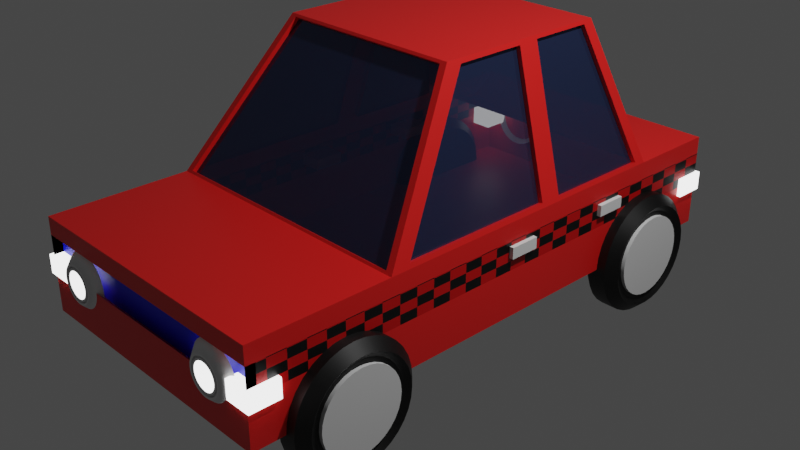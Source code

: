 # Source: Car1.blend  (saved by Blender 2.93.20; exported with 4.5.12 LTS)
import bpy
from mathutils import Matrix  # noqa: F401  (used for matrix-valued properties, if any)

bpy.ops.wm.read_factory_settings(use_empty=True)
scene = bpy.context.scene
scene.name = 'Scene'

# ---- collections
col_collection = bpy.data.collections.new('Collection'); scene.collection.children.link(col_collection)

# ---- materials (node trees are filled in below, after node groups)
mat_material = bpy.data.materials.new('Material')
mat_material.alpha_threshold = 0.0
mat_material.use_transparent_shadow = False
mat_material.line_color = (0.0, 0.0, 0.0, 1.0)
mat_x = bpy.data.materials.new('マテリアル')
mat_x.surface_render_method = 'BLENDED'
mat_x.blend_method = 'BLEND'
mat_x.use_transparent_shadow = False
mat_003 = bpy.data.materials.new('マテリアル.003')
mat_003.use_transparent_shadow = False
mat_004 = bpy.data.materials.new('マテリアル.004')
mat_004.use_transparent_shadow = False
mat_001 = bpy.data.materials.new('マテリアル.001')
mat_001.use_transparent_shadow = False
mat_002 = bpy.data.materials.new('マテリアル.002')
mat_002.use_transparent_shadow = False
mat_005 = bpy.data.materials.new('マテリアル.005')
mat_005.use_transparent_shadow = False

# ---- node groups
ng_auto_smooth = bpy.data.node_groups.new('Auto Smooth', 'GeometryNodeTree')
_s = ng_auto_smooth.interface.new_socket(name='Geometry', in_out='OUTPUT', socket_type='NodeSocketGeometry')
_s = ng_auto_smooth.interface.new_socket(name='Geometry', in_out='INPUT', socket_type='NodeSocketGeometry')
_s = ng_auto_smooth.interface.new_socket(name='Angle', in_out='INPUT', socket_type='NodeSocketFloat')
_s.subtype = 'ANGLE'
_s.min_value = 0.0
_s.max_value = 3.142
ng_auto_smooth.is_modifier = True
_N = ng_auto_smooth.nodes; _L = ng_auto_smooth.links
n0 = _N.new('NodeGroupOutput'); n0.name = 'Group Output'; n0.location = (480, -100)
n1 = _N.new('NodeGroupInput'); n1.name = 'Group Input'; n1.location = (-420, -300)
n2 = _N.new('NodeGroupInput'); n2.name = 'Group Input.001'; n2.location = (-60, -100)
n3 = _N.new('GeometryNodeSetShadeSmooth'); n3.name = 'Set Shade Smooth'; n3.location = (120, -100)
n3.domain = 'EDGE'
n4 = _N.new('GeometryNodeSetShadeSmooth'); n4.name = 'Set Shade Smooth.001'; n4.location = (300, -100)
n5 = _N.new('GeometryNodeInputMeshEdgeAngle'); n5.name = 'Edge Angle'; n5.location = (-420, -220)
n6 = _N.new('GeometryNodeInputEdgeSmooth'); n6.name = 'Is Edge Smooth'; n6.location = (-60, -160)
n7 = _N.new('GeometryNodeInputShadeSmooth'); n7.name = 'Is Face Smooth'; n7.location = (-240, -340)
n8 = _N.new('FunctionNodeBooleanMath'); n8.name = 'Boolean Math'; n8.location = (-60, -220)
n9 = _N.new('FunctionNodeCompare'); n9.name = 'Compare'; n9.location = (-240, -180)
n9.operation = 'LESS_EQUAL'
_L.new(n5.outputs[0], n9.inputs[0])
_L.new(n4.outputs[0], n0.inputs[0])
_L.new(n1.outputs[1], n9.inputs[1])
_L.new(n9.outputs[0], n8.inputs[0])
_L.new(n7.outputs[0], n8.inputs[1])
_L.new(n2.outputs[0], n3.inputs[0])
_L.new(n6.outputs[0], n3.inputs[1])
_L.new(n3.outputs[0], n4.inputs[0])
_L.new(n8.outputs[0], n3.inputs[2])
n0.is_active_output = True

# ---- material node trees
mat_material.use_nodes = True; mat_material.node_tree.nodes.clear()
_N = mat_material.node_tree.nodes; _L = mat_material.node_tree.links
n0 = _N.new('ShaderNodeOutputMaterial'); n0.name = 'Material Output'; n0.location = (300, 300)
n1 = _N.new('ShaderNodeBsdfPrincipled'); n1.name = 'Principled BSDF'; n1.location = (10, 300)
n1.distribution = 'GGX'
n1.subsurface_method = 'BURLEY'
n1.inputs[0].default_value = (0.8, 0.01345, 0.01142, 1.0)
n1.inputs[2].default_value = 0.4
n1.inputs[3].default_value = 1.45
n1.inputs[27].default_value = (0.0, 0.0, 0.0, 1.0)
n1.inputs[28].default_value = 1.0
_L.new(n1.outputs[0], n0.inputs[0])
n0.is_active_output = True
mat_x.use_nodes = True; mat_x.node_tree.nodes.clear()
_N = mat_x.node_tree.nodes; _L = mat_x.node_tree.links
n0 = _N.new('ShaderNodeBsdfPrincipled'); n0.name = 'Principled BSDF'; n0.location = (10, 300)
n0.distribution = 'GGX'
n0.subsurface_method = 'BURLEY'
n0.inputs[0].default_value = (0.04162, 0.06183, 0.1523, 1.0)
n0.inputs[1].default_value = 0.7
n0.inputs[2].default_value = 0.0
n0.inputs[3].default_value = 1.45
n0.inputs[4].default_value = 0.9
n0.inputs[27].default_value = (0.0, 0.0, 0.0, 1.0)
n0.inputs[28].default_value = 1.0
n1 = _N.new('ShaderNodeOutputMaterial'); n1.name = 'Material Output'; n1.location = (300, 300)
_L.new(n0.outputs[0], n1.inputs[0])
n1.is_active_output = True
mat_003.use_nodes = True; mat_003.node_tree.nodes.clear()
_N = mat_003.node_tree.nodes; _L = mat_003.node_tree.links
n0 = _N.new('ShaderNodeBsdfPrincipled'); n0.name = 'Principled BSDF'; n0.location = (10, 300)
n0.distribution = 'GGX'
n0.subsurface_method = 'BURLEY'
n0.inputs[0].default_value = (0.0003438, 0.007494, 0.8, 1.0)
n0.inputs[3].default_value = 1.45
n0.inputs[27].default_value = (0.0, 0.0, 0.0, 1.0)
n0.inputs[28].default_value = 1.0
n1 = _N.new('ShaderNodeOutputMaterial'); n1.name = 'Material Output'; n1.location = (300, 300)
_L.new(n0.outputs[0], n1.inputs[0])
n1.is_active_output = True
mat_004.use_nodes = True; mat_004.node_tree.nodes.clear()
_N = mat_004.node_tree.nodes; _L = mat_004.node_tree.links
n0 = _N.new('ShaderNodeBsdfPrincipled'); n0.name = 'Principled BSDF'; n0.location = (10, 300)
n0.distribution = 'GGX'
n0.subsurface_method = 'BURLEY'
n0.inputs[3].default_value = 1.45
n0.inputs[27].default_value = (0.0, 0.0, 0.0, 1.0)
n0.inputs[28].default_value = 1.0
n1 = _N.new('ShaderNodeOutputMaterial'); n1.name = 'Material Output'; n1.location = (300, 300)
n2 = _N.new('ShaderNodeTexChecker'); n2.name = '市松模様テクスチャ'; n2.location = (-206, 251)
n2.inputs[1].default_value = (0.0, 0.0, 0.0, 1.0)
n2.inputs[2].default_value = (0.5647, 0.0, 0.0, 1.0)
n3 = _N.new('ShaderNodeMapping'); n3.name = 'マッピング'; n3.location = (-473, 259)
n3.inputs[3].default_value = (1.0, 3.0, 1.0)
n4 = _N.new('ShaderNodeTexCoord'); n4.name = 'テクスチャ座標'; n4.location = (-696, 265)
_L.new(n0.outputs[0], n1.inputs[0])
_L.new(n2.outputs[0], n0.inputs[0])
_L.new(n3.outputs[0], n2.inputs[0])
_L.new(n4.outputs[3], n3.inputs[0])
n1.is_active_output = True
mat_001.use_nodes = True; mat_001.node_tree.nodes.clear()
_N = mat_001.node_tree.nodes; _L = mat_001.node_tree.links
n0 = _N.new('ShaderNodeBsdfPrincipled'); n0.name = 'Principled BSDF'; n0.location = (10, 300)
n0.distribution = 'GGX'
n0.subsurface_method = 'BURLEY'
n0.inputs[0].default_value = (0.0, 0.0, 0.0, 1.0)
n0.inputs[3].default_value = 1.45
n0.inputs[27].default_value = (0.0, 0.0, 0.0, 1.0)
n0.inputs[28].default_value = 1.0
n1 = _N.new('ShaderNodeOutputMaterial'); n1.name = 'Material Output'; n1.location = (300, 300)
_L.new(n0.outputs[0], n1.inputs[0])
n1.is_active_output = True
mat_002.use_nodes = True; mat_002.node_tree.nodes.clear()
_N = mat_002.node_tree.nodes; _L = mat_002.node_tree.links
n0 = _N.new('ShaderNodeOutputMaterial'); n0.name = 'Material Output'; n0.location = (300, 300)
n1 = _N.new('ShaderNodeBsdfPrincipled'); n1.name = 'プリンシプルBSDF'; n1.location = (10, 300)
n1.distribution = 'GGX'
n1.subsurface_method = 'BURLEY'
n1.inputs[3].default_value = 1.45
n1.inputs[27].default_value = (0.0, 0.0, 0.0, 1.0)
n1.inputs[28].default_value = 1.0
_L.new(n1.outputs[0], n0.inputs[0])
n0.is_active_output = True
mat_005.use_nodes = True; mat_005.node_tree.nodes.clear()
_N = mat_005.node_tree.nodes; _L = mat_005.node_tree.links
n0 = _N.new('ShaderNodeOutputMaterial'); n0.name = 'Material Output'; n0.location = (300, 300)
n1 = _N.new('ShaderNodeEmission'); n1.name = '放射'; n1.location = (10, 300)
n1.inputs[1].default_value = 3.0
_L.new(n1.outputs[0], n0.inputs[0])
n0.is_active_output = True

# ---- world
world_world = bpy.data.worlds.new('World'); scene.world = world_world
world_world.use_nodes = True; world_world.node_tree.nodes.clear()
_N = world_world.node_tree.nodes; _L = world_world.node_tree.links
n0 = _N.new('ShaderNodeOutputWorld'); n0.name = 'World Output'; n0.location = (300, 300)
n1 = _N.new('ShaderNodeBackground'); n1.name = 'Background'; n1.location = (10, 300)
n1.inputs[0].default_value = (0.05088, 0.05088, 0.05088, 1.0)
_L.new(n1.outputs[0], n0.inputs[0])
n0.is_active_output = True
world_world.color = (0.05088, 0.05088, 0.05088)
world_world.use_sun_shadow = False
world_world.sun_shadow_jitter_overblur = 0.0

# ---- cameras
cam_camera = bpy.data.cameras.new('Camera')
cam_camera.clip_end = 100.0
cam_camera.ortho_scale = 7.314

# ---- lights
light_light = bpy.data.lights.new('Light', 'POINT')
light_light.transmission_factor = 0.0
light_light.energy = 1000.0
light_light.shadow_soft_size = 0.1
light_light.shadow_maximum_resolution = 0.006
light_light.use_absolute_resolution = True

# ---- meshes
me_cube = bpy.data.meshes.new('Cube')
me_cube.from_pydata([(1.0, 1.0, 1.0), (1.0, 1.0, -1.0), (1.0, -1.0, 1.0), (1.0, -1.0, -1.0), (-1.0, 1.0, 1.0), (-1.0, 1.0, -1.0), (-1.0, -1.0, 1.0), (-1.0, -1.0, -1.0), (-1.0, 0.6667, -1.0), (-1.0, -0.5, -1.0), (0.9448, 0.6641, 1.05), (0.9448, -0.4941, 1.05), (-0.9448, -0.4941, 1.05), (-0.9448, 0.6641, 1.05), (1.0, -0.5, -1.0), (1.0, 0.6667, -1.0), (0.6547, 0.5126, 3.95), (0.6547, -0.1492, 3.95), (-0.6547, -0.1492, 3.95), (-0.6547, 0.5126, 3.95), (-0.995, -0.4437, 1.05), (0.9907, -0.4254, 1.093), (-0.705, -0.0989, 3.95), (0.7093, -0.09088, 3.907), (-0.995, 0.614, 1.05), (0.9926, 0.6211, 1.074), (-0.705, 0.4625, 3.95), (0.7074, 0.4721, 3.926), (-1.0, 0.1917, -1.0), (0.9907, 0.1428, 1.093), (-0.995, 0.142, 1.05), (1.0, 0.1917, -1.0), (0.7093, 0.1644, 3.907), (-0.705, 0.1643, 3.95), (0.9926, 0.2203, 1.074), (1.0, -0.5, 1.0), (0.7074, 0.2422, 3.926), (0.7, -0.1433, 4.0), (1.0, 0.6667, 1.0), (0.7, 0.51, 4.0), (1.0, 0.1917, 1.0), (0.7, 0.2147, 4.0), (0.9907, 0.1428, 1.093), (0.9907, -0.4254, 1.093), (0.7093, 0.1644, 3.907), (0.7093, -0.09088, 3.907), (0.9926, 0.6211, 1.074), (0.7074, 0.4721, 3.926), (0.9926, 0.2203, 1.074), (0.7074, 0.2422, 3.926), (0.9587, 0.1428, 1.065), (0.9587, -0.4254, 1.065), (0.6774, 0.1644, 3.878), (0.6774, -0.09088, 3.878), (0.9607, 0.6211, 1.045), (0.6755, 0.4721, 3.897), (0.9607, 0.2203, 1.045), (0.6755, 0.2422, 3.897), (-0.9448, -0.4805, 0.9916), (0.9448, -0.4805, 0.9916), (-0.6547, -0.1357, 3.892), (0.6547, -0.1357, 3.892), (-0.9448, 0.6482, 1.02), (0.9448, 0.6482, 1.02), (-0.6547, 0.4967, 3.92), (0.6547, 0.4967, 3.92), (1.0, 1.0, 0.0), (-1.0, -1.0, 0.0), (1.0, -1.0, 0.0), (-1.0, 1.0, 0.0), (1.0, 0.6667, 0.0), (1.0, -0.5, 0.0), (-1.0, -0.5, 0.0), (-1.0, 0.6667, 0.0), (-1.0, 0.1917, 0.0), (1.0, 0.1917, 0.0), (-1.0, -1.0, 0.62), (1.0, 1.0, 0.62), (1.0, -1.0, 0.62), (-1.0, 1.0, 0.62), (1.0, 0.6667, 0.62), (1.0, -0.5, 0.62), (-1.0, -0.5, 0.62), (-1.0, 0.6667, 0.62), (-1.0, 0.1917, 0.62), (1.0, 0.1917, 0.62), (-1.0, -0.5, 1.0), (-0.7, -0.1433, 4.0), (-0.995, 0.242, 1.05), (-0.705, 0.2643, 3.95), (-1.0, 0.1917, 1.0), (-1.0, 0.6667, 1.0), (-0.7, 0.2147, 4.0), (-0.7, 0.51, 4.0), (-0.9631, -0.4437, 1.021), (-0.673, -0.0989, 3.922), (-0.9631, 0.142, 1.021), (-0.673, 0.1643, 3.922), (-0.9631, 0.242, 1.021), (-0.9631, 0.614, 1.021), (-0.673, 0.2643, 3.922), (-0.673, 0.4625, 3.922), (1.0, -0.9667, 0.62), (1.0, -0.9667, -0.2), (-1.0, -0.9667, -0.2), (-1.0, -0.9667, 0.62)], [], [(35, 86, 6, 2), (78, 2, 6, 76), (83, 91, 4, 79), (9, 14, 3, 7), (81, 35, 2, 78), (79, 4, 0, 77), (77, 0, 38, 80), (85, 40, 35, 81), (5, 1, 15, 8), (28, 31, 14, 9), (76, 6, 86, 82), (84, 90, 91, 83), (0, 4, 91, 38), (30, 20, 94, 96), (41, 92, 87, 37), (21, 29, 42, 43), (16, 10, 63, 65), (18, 12, 58, 60), (11, 12, 86, 35), (18, 17, 37, 87), (12, 18, 87, 86), (17, 11, 35, 37), (13, 10, 38, 91), (16, 19, 93, 39), (19, 13, 91, 93), (10, 16, 39, 38), (36, 34, 48, 49), (39, 93, 92, 41), (26, 24, 99, 101), (82, 86, 90, 84), (8, 15, 31, 28), (80, 38, 40, 85), (29, 21, 35, 40), (23, 32, 41, 37), (21, 23, 37, 35), (32, 29, 40, 41), (27, 25, 38, 39), (25, 34, 40, 38), (36, 27, 39, 41), (34, 36, 41, 40), (46, 47, 55, 54), (47, 49, 57, 55), (34, 25, 46, 48), (29, 32, 44, 42), (32, 23, 45, 44), (27, 36, 49, 47), (25, 27, 47, 46), (23, 21, 43, 45), (56, 54, 55, 57), (51, 50, 52, 53), (45, 43, 51, 53), (43, 42, 50, 51), (49, 48, 56, 57), (48, 46, 54, 56), (42, 44, 52, 50), (44, 45, 53, 52), (58, 59, 61, 60), (12, 11, 59, 58), (11, 17, 61, 59), (17, 18, 60, 61), (63, 62, 64, 65), (19, 16, 65, 64), (13, 19, 64, 62), (10, 13, 62, 63), (15, 70, 75, 31), (9, 72, 74, 28), (28, 74, 73, 8), (7, 67, 72, 9), (31, 75, 71, 14), (1, 66, 70, 15), (5, 69, 66, 1), (14, 71, 68, 3), (8, 73, 69, 5), (3, 68, 67, 7), (70, 80, 85, 75), (72, 82, 84, 74), (74, 84, 83, 73), (67, 76, 82, 72), (75, 85, 81, 71), (66, 77, 80, 70), (69, 79, 77, 66), (71, 81, 78, 68), (73, 83, 79, 69), (76, 67, 104, 105), (22, 20, 86, 87), (20, 30, 90, 86), (33, 22, 87, 92), (30, 33, 92, 90), (88, 24, 91, 90), (26, 89, 92, 93), (24, 26, 93, 91), (89, 88, 90, 92), (96, 94, 95, 97), (22, 33, 97, 95), (20, 22, 95, 94), (33, 30, 96, 97), (99, 98, 100, 101), (24, 88, 98, 99), (88, 89, 100, 98), (89, 26, 101, 100), (103, 102, 105, 104), (67, 68, 103, 104), (78, 76, 105, 102), (68, 78, 102, 103)])
me_cube.polygons.foreach_set('material_index', [0, 0, 0, 0, 0, 0, 0, 0, 0, 0, 0, 0, 0, 0, 0, 0, 0, 0, 0, 0, 0, 0, 0, 0, 0, 0, 0, 0, 0, 0, 0, 0, 0, 0, 0, 0, 0, 0, 0, 0, 0, 0, 0, 0, 0, 0, 0, 0, 1, 1, 0, 0, 0, 0, 0, 0, 1, 0, 0, 0, 1, 0, 0, 0, 0, 0, 0, 0, 0, 0, 0, 0, 0, 0, 3, 3, 3, 3, 3, 3, 0, 3, 3, 0, 0, 0, 0, 0, 0, 0, 0, 0, 1, 0, 0, 0, 1, 0, 0, 0, 2, 0, 0, 0])
_uv = me_cube.uv_layers.new(name='UVMap')
_uv.uv.foreach_set('vector', [0.625, 0.6667, 0.875, 0.6667, 0.875, 0.75, 0.625, 0.75, 0.5625, 0.75, 0.625, 0.75, 0.625, 1.0, 0.5625, 1.0, 0.5625, 0.1667, 0.625, 0.1667, 0.625, 0.25, 0.5625, 0.25, 0.125, 0.6667, 0.375, 0.6667, 0.375, 0.75, 0.125, 0.75, 0.5625, 0.6667, 0.625, 0.6667, 0.625, 0.75, 0.5625, 0.75, 0.5625, 0.25, 0.625, 0.25, 0.625, 0.5, 0.5625, 0.5, 0.5625, 0.5, 0.625, 0.5, 0.625, 0.5833, 0.5625, 0.5833, 0.5625, 0.6125, 0.625, 0.6125, 0.625, 0.6667, 0.5625, 0.6667, 0.125, 0.5, 0.375, 0.5, 0.375, 0.5833, 0.125, 0.5833, 0.125, 0.6125, 0.375, 0.6125, 0.375, 0.6667, 0.125, 0.6667, 0.5625, 0.0, 0.625, 0.0, 0.625, 0.08333, 0.5625, 0.08333, 0.5625, 0.1375, 0.625, 0.1375, 0.625, 0.1667, 0.5625, 0.1667, 0.625, 0.5, 0.875, 0.5, 0.875, 0.5833, 0.625, 0.5833, 0.625, 0.1335, 0.625, 0.08739, 0.625, 0.08739, 0.625, 0.1335, 0.625, 0.6125, 0.875, 0.6125, 0.875, 0.6667, 0.625, 0.6667, 0.625, 0.6626, 0.625, 0.6165, 0.625, 0.6165, 0.625, 0.6626, 0.6335, 0.5833, 0.6315, 0.5833, 0.6315, 0.5833, 0.6335, 0.5833, 0.8665, 0.6667, 0.8685, 0.6667, 0.8685, 0.6667, 0.8665, 0.6667, 0.6315, 0.6667, 0.8685, 0.6667, 0.875, 0.6667, 0.625, 0.6667, 0.8665, 0.6667, 0.6335, 0.6667, 0.625, 0.6667, 0.875, 0.6667, 0.8685, 0.6667, 0.8665, 0.6667, 0.875, 0.6667, 0.875, 0.6667, 0.6335, 0.6667, 0.6315, 0.6667, 0.625, 0.6667, 0.625, 0.6667, 0.8685, 0.5833, 0.6315, 0.5833, 0.625, 0.5833, 0.875, 0.5833, 0.6335, 0.5833, 0.8665, 0.5833, 0.875, 0.5833, 0.625, 0.5833, 0.8665, 0.5833, 0.8685, 0.5833, 0.875, 0.5833, 0.875, 0.5833, 0.6315, 0.5833, 0.6335, 0.5833, 0.625, 0.5833, 0.625, 0.5833, 0.625, 0.6096, 0.625, 0.6106, 0.625, 0.6106, 0.625, 0.6096, 0.625, 0.5833, 0.875, 0.5833, 0.875, 0.6125, 0.625, 0.6125, 0.625, 0.1618, 0.625, 0.1635, 0.625, 0.1635, 0.625, 0.1618, 0.5625, 0.08333, 0.625, 0.08333, 0.625, 0.1375, 0.5625, 0.1375, 0.125, 0.5833, 0.375, 0.5833, 0.375, 0.6125, 0.125, 0.6125, 0.5625, 0.5833, 0.625, 0.5833, 0.625, 0.6125, 0.5625, 0.6125, 0.625, 0.6165, 0.625, 0.6626, 0.625, 0.6667, 0.625, 0.6125, 0.625, 0.6593, 0.625, 0.6198, 0.625, 0.6125, 0.625, 0.6667, 0.625, 0.6626, 0.625, 0.6593, 0.625, 0.6667, 0.625, 0.6667, 0.625, 0.6198, 0.625, 0.6165, 0.625, 0.6125, 0.625, 0.6125, 0.625, 0.5862, 0.625, 0.5852, 0.625, 0.5833, 0.625, 0.5833, 0.625, 0.5852, 0.625, 0.6106, 0.625, 0.6125, 0.625, 0.5833, 0.625, 0.6096, 0.625, 0.5862, 0.625, 0.5833, 0.625, 0.6125, 0.625, 0.6106, 0.625, 0.6096, 0.625, 0.6125, 0.625, 0.6125, 0.625, 0.5852, 0.625, 0.5862, 0.625, 0.5862, 0.625, 0.5852, 0.625, 0.5862, 0.625, 0.6096, 0.625, 0.6096, 0.625, 0.5862, 0.625, 0.6106, 0.625, 0.5852, 0.625, 0.5852, 0.625, 0.6106, 0.625, 0.6165, 0.625, 0.6198, 0.625, 0.6198, 0.625, 0.6165, 0.625, 0.6198, 0.625, 0.6593, 0.625, 0.6593, 0.625, 0.6198, 0.625, 0.5862, 0.625, 0.6096, 0.625, 0.6096, 0.625, 0.5862, 0.625, 0.5852, 0.625, 0.5862, 0.625, 0.5862, 0.625, 0.5852, 0.625, 0.6593, 0.625, 0.6626, 0.625, 0.6626, 0.625, 0.6593, 0.625, 0.6106, 0.625, 0.5852, 0.625, 0.5862, 0.625, 0.6096, 0.625, 0.6626, 0.625, 0.6165, 0.625, 0.6198, 0.625, 0.6593, 0.625, 0.6593, 0.625, 0.6626, 0.625, 0.6626, 0.625, 0.6593, 0.625, 0.6626, 0.625, 0.6165, 0.625, 0.6165, 0.625, 0.6626, 0.625, 0.6096, 0.625, 0.6106, 0.625, 0.6106, 0.625, 0.6096, 0.625, 0.6106, 0.625, 0.5852, 0.625, 0.5852, 0.625, 0.6106, 0.625, 0.6165, 0.625, 0.6198, 0.625, 0.6198, 0.625, 0.6165, 0.625, 0.6198, 0.625, 0.6593, 0.625, 0.6593, 0.625, 0.6198, 0.8685, 0.6667, 0.6315, 0.6667, 0.6335, 0.6667, 0.8665, 0.6667, 0.8685, 0.6667, 0.6315, 0.6667, 0.6315, 0.6667, 0.8685, 0.6667, 0.6315, 0.6667, 0.6335, 0.6667, 0.6335, 0.6667, 0.6315, 0.6667, 0.6335, 0.6667, 0.8665, 0.6667, 0.8665, 0.6667, 0.6335, 0.6667, 0.6315, 0.5833, 0.8685, 0.5833, 0.8665, 0.5833, 0.6335, 0.5833, 0.8665, 0.5833, 0.6335, 0.5833, 0.6335, 0.5833, 0.8665, 0.5833, 0.8685, 0.5833, 0.8665, 0.5833, 0.8665, 0.5833, 0.8685, 0.5833, 0.6315, 0.5833, 0.8685, 0.5833, 0.8685, 0.5833, 0.6315, 0.5833, 0.375, 0.5833, 0.5, 0.5833, 0.5, 0.6125, 0.375, 0.6125, 0.375, 0.08333, 0.5, 0.08333, 0.5, 0.1375, 0.375, 0.1375, 0.375, 0.1375, 0.5, 0.1375, 0.5, 0.1667, 0.375, 0.1667, 0.375, 0.0, 0.5, 0.0, 0.5, 0.08333, 0.375, 0.08333, 0.375, 0.6125, 0.5, 0.6125, 0.5, 0.6667, 0.375, 0.6667, 0.375, 0.5, 0.5, 0.5, 0.5, 0.5833, 0.375, 0.5833, 0.375, 0.25, 0.5, 0.25, 0.5, 0.5, 0.375, 0.5, 0.375, 0.6667, 0.5, 0.6667, 0.5, 0.75, 0.375, 0.75, 0.375, 0.1667, 0.5, 0.1667, 0.5, 0.25, 0.375, 0.25, 0.375, 0.75, 0.5, 0.75, 0.5, 1.0, 0.375, 1.0, 0.5, 0.5833, 0.5625, 0.5833, 0.5625, 0.6125, 0.5, 0.6125, 0.5, 0.08333, 0.5625, 0.08333, 0.5625, 0.1375, 0.5, 0.1375, 0.5, 0.1375, 0.5625, 0.1375, 0.5625, 0.1667, 0.5, 0.1667, 0.5, 0.0, 0.5625, 0.0, 0.5625, 0.08333, 0.5, 0.08333, 0.5, 0.6125, 0.5625, 0.6125, 0.5625, 0.6667, 0.5, 0.6667, 0.5, 0.5, 0.5625, 0.5, 0.5625, 0.5833, 0.5, 0.5833, 0.5, 0.25, 0.5625, 0.25, 0.5625, 0.5, 0.5, 0.5, 0.5, 0.6667, 0.5625, 0.6667, 0.5625, 0.75, 0.5, 0.75, 0.5, 0.1667, 0.5625, 0.1667, 0.5625, 0.25, 0.5, 0.25, 0.5625, 0.0, 0.5, 0.0, 0.5, 0.0, 0.5625, 0.0, 0.625, 0.09067, 0.625, 0.08739, 0.625, 0.08333, 0.625, 0.08333, 0.625, 0.08739, 0.625, 0.1335, 0.625, 0.1375, 0.625, 0.08333, 0.625, 0.1302, 0.625, 0.09067, 0.625, 0.08333, 0.625, 0.1375, 0.625, 0.1335, 0.625, 0.1302, 0.625, 0.1375, 0.625, 0.1375, 0.625, 0.1406, 0.625, 0.1635, 0.625, 0.1667, 0.625, 0.1375, 0.625, 0.1618, 0.625, 0.1423, 0.625, 0.1375, 0.625, 0.1667, 0.625, 0.1635, 0.625, 0.1618, 0.625, 0.1667, 0.625, 0.1667, 0.625, 0.1423, 0.625, 0.1406, 0.625, 0.1375, 0.625, 0.1375, 0.625, 0.1335, 0.625, 0.08739, 0.625, 0.09067, 0.625, 0.1302, 0.625, 0.09067, 0.625, 0.1302, 0.625, 0.1302, 0.625, 0.09067, 0.625, 0.08739, 0.625, 0.09067, 0.625, 0.09067, 0.625, 0.08739, 0.625, 0.1302, 0.625, 0.1335, 0.625, 0.1335, 0.625, 0.1302, 0.625, 0.1635, 0.625, 0.1406, 0.625, 0.1423, 0.625, 0.1618, 0.625, 0.1635, 0.625, 0.1406, 0.625, 0.1406, 0.625, 0.1635, 0.625, 0.1406, 0.625, 0.1423, 0.625, 0.1423, 0.625, 0.1406, 0.625, 0.1423, 0.625, 0.1618, 0.625, 0.1618, 0.625, 0.1423, 0.5, 0.75, 0.5625, 0.75, 0.5625, 1.0, 0.5, 1.0, 0.5, 1.0, 0.5, 0.75, 0.5, 0.75, 0.5, 1.0, 0.5625, 0.75, 0.5625, 1.0, 0.5625, 1.0, 0.5625, 0.75, 0.5, 0.75, 0.5625, 0.75, 0.5625, 0.75, 0.5, 0.75])
me_cube.materials.append(mat_material)
me_cube.materials.append(mat_x)
me_cube.materials.append(mat_003)
me_cube.materials.append(mat_004)
me_cube.use_remesh_preserve_volume = False
me_cube.use_remesh_preserve_attributes = False
me_cube.use_mirror_vertex_groups = False
me_cube.update()
me_x = bpy.data.meshes.new('円')
me_x.from_pydata([(6.895e-08, 0.7488, 0.2308), (-0.1461, 0.7344, 0.2308), (-0.2865, 0.6918, 0.2308), (-0.416, 0.6226, 0.2308), (-0.5295, 0.5295, 0.2308), (-0.6226, 0.416, 0.2308), (-0.6918, 0.2865, 0.2308), (-0.7344, 0.1461, 0.2308), (-0.7488, -3.619e-08, 0.2308), (-0.7344, -0.1461, 0.2308), (-0.6918, -0.2865, 0.2308), (-0.6226, -0.416, 0.2308), (-0.5295, -0.5295, 0.2308), (-0.416, -0.6226, 0.2308), (-0.2865, -0.6918, 0.2308), (-0.1461, -0.7344, 0.2308), (8.942e-08, -0.7488, 0.2308), (0.1461, -0.7344, 0.2308), (0.2865, -0.6918, 0.2308), (0.416, -0.6226, 0.2308), (0.5295, -0.5295, 0.2308), (0.6226, -0.416, 0.2308), (0.6918, -0.2865, 0.2308), (0.7344, -0.1461, 0.2308), (0.7488, 1.155e-08, 0.2308), (0.7344, 0.1461, 0.2308), (0.6918, 0.2865, 0.2308), (0.6226, 0.416, 0.2308), (0.5295, 0.5295, 0.2308), (0.416, 0.6226, 0.2308), (0.2865, 0.6918, 0.2308), (0.1461, 0.7344, 0.2308), (-4.047e-09, 0.8493, -0.3077), (-0.1657, 0.833, -0.3077), (-0.325, 0.7846, -0.3077), (-0.4718, 0.7061, -0.3077), (-0.6005, 0.6005, -0.3077), (-0.7061, 0.4718, -0.3077), (-0.7846, 0.325, -0.3077), (-0.833, 0.1657, -0.3077), (-0.8493, -3.92e-08, -0.3077), (-0.833, -0.1657, -0.3077), (-0.7846, -0.325, -0.3077), (-0.7061, -0.4718, -0.3077), (-0.6005, -0.6005, -0.3077), (-0.4718, -0.7061, -0.3077), (-0.325, -0.7846, -0.3077), (-0.1657, -0.833, -0.3077), (5.517e-08, -0.8493, -0.3077), (0.1657, -0.833, -0.3077), (0.325, -0.7846, -0.3077), (0.4718, -0.7061, -0.3077), (0.6005, -0.6005, -0.3077), (0.7061, -0.4718, -0.3077), (0.7846, -0.325, -0.3077), (0.833, -0.1657, -0.3077), (0.8493, 1.192e-08, -0.3077), (0.833, 0.1657, -0.3077), (0.7846, 0.325, -0.3077), (0.7061, 0.4718, -0.3077), (0.6005, 0.6005, -0.3077), (0.4718, 0.7061, -0.3077), (0.325, 0.7846, -0.3077), (0.1657, 0.833, -0.3077), (-0.1951, 0.9808, -0.1538), (-1.162e-08, 1.0, -0.1538), (-0.3827, 0.9239, -0.1538), (-0.5556, 0.8315, -0.1538), (-0.7071, 0.7071, -0.1538), (-0.8315, 0.5556, -0.1538), (-0.9239, 0.3827, -0.1538), (-0.9808, 0.1951, -0.1538), (-1.0, -4.371e-08, -0.1538), (-0.9808, -0.1951, -0.1538), (-0.9239, -0.3827, -0.1538), (-0.8315, -0.5556, -0.1538), (-0.7071, -0.7071, -0.1538), (-0.5556, -0.8315, -0.1538), (-0.3827, -0.9239, -0.1538), (-0.1951, -0.9808, -0.1538), (7.581e-08, -1.0, -0.1538), (0.1951, -0.9808, -0.1538), (0.3827, -0.9239, -0.1538), (0.5556, -0.8315, -0.1538), (0.7071, -0.7071, -0.1538), (0.8315, -0.5556, -0.1538), (0.9239, -0.3827, -0.1538), (0.9808, -0.1951, -0.1538), (1.0, 1.192e-08, -0.1538), (0.9808, 0.1951, -0.1538), (0.9239, 0.3827, -0.1538), (0.8315, 0.5556, -0.1538), (0.7071, 0.7071, -0.1538), (0.5556, 0.8315, -0.1538), (0.3827, 0.9239, -0.1538), (0.1951, 0.9808, -0.1538), (-0.1951, 0.9808, 0.1538), (1.162e-08, 1.0, 0.1538), (-0.3827, 0.9239, 0.1538), (-0.5556, 0.8315, 0.1538), (-0.7071, 0.7071, 0.1538), (-0.8315, 0.5556, 0.1538), (-0.9239, 0.3827, 0.1538), (-0.9808, 0.1951, 0.1538), (-1.0, -4.371e-08, 0.1538), (-0.9808, -0.1951, 0.1538), (-0.9239, -0.3827, 0.1538), (-0.8315, -0.5556, 0.1538), (-0.7071, -0.7071, 0.1538), (-0.5556, -0.8315, 0.1538), (-0.3827, -0.9239, 0.1538), (-0.1951, -0.9808, 0.1538), (9.904e-08, -1.0, 0.1538), (0.1951, -0.9808, 0.1538), (0.3827, -0.9239, 0.1538), (0.5556, -0.8315, 0.1538), (0.7071, -0.7071, 0.1538), (0.8315, -0.5556, 0.1538), (0.9239, -0.3827, 0.1538), (0.9808, -0.1951, 0.1538), (1.0, 1.192e-08, 0.1538), (0.9808, 0.1951, 0.1538), (0.9239, 0.3827, 0.1538), (0.8315, 0.5556, 0.1538), (0.7071, 0.7071, 0.1538), (0.5556, 0.8315, 0.1538), (0.3827, 0.9239, 0.1538), (0.1951, 0.9808, 0.1538), (-0.1657, 0.833, 0.3077), (4.241e-08, 0.8493, 0.3077), (-0.325, 0.7846, 0.3077), (-0.4718, 0.7061, 0.3077), (-0.6005, 0.6005, 0.3077), (-0.7061, 0.4718, 0.3077), (-0.7846, 0.325, 0.3077), (-0.833, 0.1657, 0.3077), (-0.8493, -3.92e-08, 0.3077), (-0.833, -0.1657, 0.3077), (-0.7846, -0.325, 0.3077), (-0.7061, -0.4718, 0.3077), (-0.6005, -0.6005, 0.3077), (-0.4718, -0.7061, 0.3077), (-0.325, -0.7846, 0.3077), (-0.1657, -0.833, 0.3077), (1.016e-07, -0.8493, 0.3077), (0.1657, -0.833, 0.3077), (0.325, -0.7846, 0.3077), (0.4718, -0.7061, 0.3077), (0.6005, -0.6005, 0.3077), (0.7061, -0.4718, 0.3077), (0.7846, -0.325, 0.3077), (0.833, -0.1657, 0.3077), (0.8493, 1.192e-08, 0.3077), (0.833, 0.1657, 0.3077), (0.7846, 0.325, 0.3077), (0.7061, 0.4718, 0.3077), (0.6005, 0.6005, 0.3077), (0.4718, 0.7061, 0.3077), (0.325, 0.7846, 0.3077), (0.1657, 0.833, 0.3077)], [], [(123, 124, 92, 91), (110, 111, 79, 78), (96, 98, 66, 64), (124, 125, 93, 92), (111, 112, 80, 79), (98, 99, 67, 66), (125, 126, 94, 93), (112, 113, 81, 80), (99, 100, 68, 67), (126, 127, 95, 94), (113, 114, 82, 81), (100, 101, 69, 68), (127, 97, 65, 95), (114, 115, 83, 82), (101, 102, 70, 69), (115, 116, 84, 83), (102, 103, 71, 70), (116, 117, 85, 84), (103, 104, 72, 71), (117, 118, 86, 85), (104, 105, 73, 72), (118, 119, 87, 86), (105, 106, 74, 73), (119, 120, 88, 87), (106, 107, 75, 74), (120, 121, 89, 88), (107, 108, 76, 75), (121, 122, 90, 89), (108, 109, 77, 76), (122, 123, 91, 90), (109, 110, 78, 77), (97, 96, 64, 65), (33, 34, 35, 36, 37, 38, 39, 40, 41, 42, 43, 44, 45, 46, 47, 48, 49, 50, 51, 52, 53, 54, 55, 56, 57, 58, 59, 60, 61, 62, 63, 32), (33, 32, 65, 64), (34, 33, 64, 66), (35, 34, 66, 67), (36, 35, 67, 68), (37, 36, 68, 69), (38, 37, 69, 70), (39, 38, 70, 71), (40, 39, 71, 72), (41, 40, 72, 73), (42, 41, 73, 74), (43, 42, 74, 75), (44, 43, 75, 76), (45, 44, 76, 77), (46, 45, 77, 78), (47, 46, 78, 79), (48, 47, 79, 80), (49, 48, 80, 81), (50, 49, 81, 82), (51, 50, 82, 83), (52, 51, 83, 84), (53, 52, 84, 85), (54, 53, 85, 86), (55, 54, 86, 87), (56, 55, 87, 88), (57, 56, 88, 89), (58, 57, 89, 90), (59, 58, 90, 91), (60, 59, 91, 92), (61, 60, 92, 93), (62, 61, 93, 94), (63, 62, 94, 95), (32, 63, 95, 65), (1, 0, 31, 30, 29, 28, 27, 26, 25, 24, 23, 22, 21, 20, 19, 18, 17, 16, 15, 14, 13, 12, 11, 10, 9, 8, 7, 6, 5, 4, 3, 2), (129, 128, 96, 97), (128, 130, 98, 96), (130, 131, 99, 98), (131, 132, 100, 99), (132, 133, 101, 100), (133, 134, 102, 101), (134, 135, 103, 102), (135, 136, 104, 103), (136, 137, 105, 104), (137, 138, 106, 105), (138, 139, 107, 106), (139, 140, 108, 107), (140, 141, 109, 108), (141, 142, 110, 109), (142, 143, 111, 110), (143, 144, 112, 111), (144, 145, 113, 112), (145, 146, 114, 113), (146, 147, 115, 114), (147, 148, 116, 115), (148, 149, 117, 116), (149, 150, 118, 117), (150, 151, 119, 118), (151, 152, 120, 119), (152, 153, 121, 120), (153, 154, 122, 121), (154, 155, 123, 122), (155, 156, 124, 123), (156, 157, 125, 124), (157, 158, 126, 125), (158, 159, 127, 126), (159, 129, 97, 127), (0, 1, 128, 129), (1, 2, 130, 128), (2, 3, 131, 130), (3, 4, 132, 131), (4, 5, 133, 132), (5, 6, 134, 133), (6, 7, 135, 134), (7, 8, 136, 135), (8, 9, 137, 136), (9, 10, 138, 137), (10, 11, 139, 138), (11, 12, 140, 139), (12, 13, 141, 140), (13, 14, 142, 141), (14, 15, 143, 142), (15, 16, 144, 143), (16, 17, 145, 144), (17, 18, 146, 145), (18, 19, 147, 146), (19, 20, 148, 147), (20, 21, 149, 148), (21, 22, 150, 149), (22, 23, 151, 150), (23, 24, 152, 151), (24, 25, 153, 152), (25, 26, 154, 153), (26, 27, 155, 154), (27, 28, 156, 155), (28, 29, 157, 156), (29, 30, 158, 157), (30, 31, 159, 158), (31, 0, 129, 159)])
me_x.polygons.foreach_set('use_smooth', [True] * 130)
_uv = me_x.uv_layers.new(name='UVマップ')
_uv.uv.foreach_set('vector', [0.0, 0.0, 0.0, 0.0, 0.0, 0.0, 0.0, 0.0, 0.0, 0.0, 0.0, 0.0, 0.0, 0.0, 0.0, 0.0, 0.0, 0.0, 0.0, 0.0, 0.0, 0.0, 0.0, 0.0, 0.0, 0.0, 0.0, 0.0, 0.0, 0.0, 0.0, 0.0, 0.0, 0.0, 0.0, 0.0, 0.0, 0.0, 0.0, 0.0, 0.0, 0.0, 0.0, 0.0, 0.0, 0.0, 0.0, 0.0, 0.0, 0.0, 0.0, 0.0, 0.0, 0.0, 0.0, 0.0, 0.0, 0.0, 0.0, 0.0, 0.0, 0.0, 0.0, 0.0, 0.0, 0.0, 0.0, 0.0, 0.0, 0.0, 0.0, 0.0, 0.0, 0.0, 0.0, 0.0, 0.0, 0.0, 0.0, 0.0, 0.0, 0.0, 0.0, 0.0, 0.0, 0.0, 0.0, 0.0, 0.0, 0.0, 0.0, 0.0, 0.0, 0.0, 0.0, 0.0, 0.0, 0.0, 0.0, 0.0, 0.0, 0.0, 0.0, 0.0, 0.0, 0.0, 0.0, 0.0, 0.0, 0.0, 0.0, 0.0, 0.0, 0.0, 0.0, 0.0, 0.0, 0.0, 0.0, 0.0, 0.0, 0.0, 0.0, 0.0, 0.0, 0.0, 0.0, 0.0, 0.0, 0.0, 0.0, 0.0, 0.0, 0.0, 0.0, 0.0, 0.0, 0.0, 0.0, 0.0, 0.0, 0.0, 0.0, 0.0, 0.0, 0.0, 0.0, 0.0, 0.0, 0.0, 0.0, 0.0, 0.0, 0.0, 0.0, 0.0, 0.0, 0.0, 0.0, 0.0, 0.0, 0.0, 0.0, 0.0, 0.0, 0.0, 0.0, 0.0, 0.0, 0.0, 0.0, 0.0, 0.0, 0.0, 0.0, 0.0, 0.0, 0.0, 0.0, 0.0, 0.0, 0.0, 0.0, 0.0, 0.0, 0.0, 0.0, 0.0, 0.0, 0.0, 0.0, 0.0, 0.0, 0.0, 0.0, 0.0, 0.0, 0.0, 0.0, 0.0, 0.0, 0.0, 0.0, 0.0, 0.0, 0.0, 0.0, 0.0, 0.0, 0.0, 0.0, 0.0, 0.0, 0.0, 0.0, 0.0, 0.0, 0.0, 0.0, 0.0, 0.0, 0.0, 0.0, 0.0, 0.0, 0.0, 0.0, 0.0, 0.0, 0.0, 0.0, 0.0, 0.0, 0.0, 0.0, 0.0, 0.0, 0.0, 0.0, 0.0, 0.0, 0.0, 0.0, 0.0, 0.0, 0.0, 0.0, 0.0, 0.0, 0.0, 0.0, 0.0, 0.0, 0.0, 0.0, 0.0, 0.0, 0.0, 0.0, 0.0, 0.0, 0.0, 0.0, 0.0, 0.0, 0.0, 0.0, 0.0, 0.0, 0.0, 0.0, 0.0, 0.0, 0.0, 0.0, 0.0, 0.0, 0.0, 0.0, 0.0, 0.0, 0.0, 0.0, 0.0, 0.0, 0.0, 0.0, 0.0, 0.0, 0.0, 0.0, 0.0, 0.0, 0.0, 0.0, 0.0, 0.0, 0.0, 0.0, 0.0, 0.0, 0.0, 0.0, 0.0, 0.0, 0.0, 0.0, 0.0, 0.0, 0.0, 0.0, 0.0, 0.0, 0.0, 0.0, 0.0, 0.0, 0.0, 0.0, 0.0, 0.0, 0.0, 0.0, 0.0, 0.0, 0.0, 0.0, 0.0, 0.0, 0.0, 0.0, 0.0, 0.0, 0.0, 0.0, 0.0, 0.0, 0.0, 0.0, 0.0, 0.0, 0.0, 0.0, 0.0, 0.0, 0.0, 0.0, 0.0, 0.0, 0.0, 0.0, 0.0, 0.0, 0.0, 0.0, 0.0, 0.0, 0.0, 0.0, 0.0, 0.0, 0.0, 0.0, 0.0, 0.0, 0.0, 0.0, 0.0, 0.0, 0.0, 0.0, 0.0, 0.0, 0.0, 0.0, 0.0, 0.0, 0.0, 0.0, 0.0, 0.0, 0.0, 0.0, 0.0, 0.0, 0.0, 0.0, 0.0, 0.0, 0.0, 0.0, 0.0, 0.0, 0.0, 0.0, 0.0, 0.0, 0.0, 0.0, 0.0, 0.0, 0.0, 0.0, 0.0, 0.0, 0.0, 0.0, 0.0, 0.0, 0.0, 0.0, 0.0, 0.0, 0.0, 0.0, 0.0, 0.0, 0.0, 0.0, 0.0, 0.0, 0.0, 0.0, 0.0, 0.0, 0.0, 0.0, 0.0, 0.0, 0.0, 0.0, 0.0, 0.0, 0.0, 0.0, 0.0, 0.0, 0.0, 0.0, 0.0, 0.0, 0.0, 0.0, 0.0, 0.0, 0.0, 0.0, 0.0, 0.0, 0.0, 0.0, 0.0, 0.0, 0.0, 0.0, 0.0, 0.0, 0.0, 0.0, 0.0, 0.0, 0.0, 0.0, 0.0, 0.0, 0.0, 0.0, 0.0, 0.0, 0.0, 0.0, 0.0, 0.0, 0.0, 0.0, 0.0, 0.0, 0.0, 0.0, 0.0, 0.0, 0.0, 0.0, 0.0, 0.0, 0.0, 0.0, 0.0, 0.0, 0.0, 0.0, 0.0, 0.0, 0.0, 0.0, 0.0, 0.0, 0.0, 0.0, 0.0, 0.0, 0.0, 0.0, 0.0, 0.0, 0.0, 0.0, 0.0, 0.0, 0.0, 0.0, 0.0, 0.0, 0.0, 0.0, 0.0, 0.0, 0.0, 0.0, 0.0, 0.0, 0.0, 0.0, 0.0, 0.0, 0.0, 0.0, 0.0, 0.0, 0.0, 0.0, 0.0, 0.0, 0.0, 0.0, 0.0, 0.0, 0.0, 0.0, 0.0, 0.0, 0.0, 0.0, 0.0, 0.0, 0.0, 0.0, 0.0, 0.0, 0.0, 0.0, 0.0, 0.0, 0.0, 0.0, 0.0, 0.0, 0.0, 0.0, 0.0, 0.0, 0.0, 0.0, 0.0, 0.0, 0.0, 0.0, 0.0, 0.0, 0.0, 0.0, 0.0, 0.0, 0.0, 0.0, 0.0, 0.0, 0.0, 0.0, 0.0, 0.0, 0.0, 0.0, 0.0, 0.0, 0.0, 0.0, 0.0, 0.0, 0.0, 0.0, 0.0, 0.0, 0.0, 0.0, 0.0, 0.0, 0.0, 0.0, 0.0, 0.0, 0.0, 0.0, 0.0, 0.0, 0.0, 0.0, 0.0, 0.0, 0.0, 0.0, 0.0, 0.0, 0.0, 0.0, 0.0, 0.0, 0.0, 0.0, 0.0, 0.0, 0.0, 0.0, 0.0, 0.0, 0.0, 0.0, 0.0, 0.0, 0.0, 0.0, 0.0, 0.0, 0.0, 0.0, 0.0, 0.0, 0.0, 0.0, 0.0, 0.0, 0.0, 0.0, 0.0, 0.0, 0.0, 0.0, 0.0, 0.0, 0.0, 0.0, 0.0, 0.0, 0.0, 0.0, 0.0, 0.0, 0.0, 0.0, 0.0, 0.0, 0.0, 0.0, 0.0, 0.0, 0.0, 0.0, 0.0, 0.0, 0.0, 0.0, 0.0, 0.0, 0.0, 0.0, 0.0, 0.0, 0.0, 0.0, 0.0, 0.0, 0.0, 0.0, 0.0, 0.0, 0.0, 0.0, 0.0, 0.0, 0.0, 0.0, 0.0, 0.0, 0.0, 0.0, 0.0, 0.0, 0.0, 0.0, 0.0, 0.0, 0.0, 0.0, 0.0, 0.0, 0.0, 0.0, 0.0, 0.0, 0.0, 0.0, 0.0, 0.0, 0.0, 0.0, 0.0, 0.0, 0.0, 0.0, 0.0, 0.0, 0.0, 0.0, 0.0, 0.0, 0.0, 0.0, 0.0, 0.0, 0.0, 0.0, 0.0, 0.0, 0.0, 0.0, 0.0, 0.0, 0.0, 0.0, 0.0, 0.0, 0.0, 0.0, 0.0, 0.0, 0.0, 0.0, 0.0, 0.0, 0.0, 0.0, 0.0, 0.0, 0.0, 0.0, 0.0, 0.0, 0.0, 0.0, 0.0, 0.0, 0.0, 0.0, 0.0, 0.0, 0.0, 0.0, 0.0, 0.0, 0.0, 0.0, 0.0, 0.0, 0.0, 0.0, 0.0, 0.0, 0.0, 0.0, 0.0, 0.0, 0.0, 0.0, 0.0, 0.0, 0.0, 0.0, 0.0, 0.0, 0.0, 0.0, 0.0, 0.0, 0.0, 0.0, 0.0, 0.0, 0.0, 0.0, 0.0, 0.0, 0.0, 0.0, 0.0, 0.0, 0.0, 0.0, 0.0, 0.0, 0.0, 0.0, 0.0, 0.0, 0.0, 0.0, 0.0, 0.0, 0.0, 0.0, 0.0, 0.0, 0.0, 0.0, 0.0, 0.0, 0.0, 0.0, 0.0, 0.0, 0.0, 0.0, 0.0, 0.0, 0.0, 0.0, 0.0, 0.0, 0.0, 0.0, 0.0, 0.0, 0.0, 0.0, 0.0, 0.0, 0.0, 0.0, 0.0, 0.0, 0.0, 0.0, 0.0, 0.0, 0.0, 0.0, 0.0, 0.0, 0.0, 0.0, 0.0, 0.0, 0.0, 0.0, 0.0, 0.0, 0.0, 0.0, 0.0, 0.0, 0.0, 0.0, 0.0, 0.0, 0.0, 0.0, 0.0, 0.0, 0.0, 0.0, 0.0, 0.0, 0.0, 0.0, 0.0, 0.0, 0.0, 0.0, 0.0, 0.0, 0.0, 0.0, 0.0, 0.0, 0.0, 0.0, 0.0, 0.0, 0.0, 0.0, 0.0, 0.0, 0.0, 0.0, 0.0, 0.0, 0.0, 0.0, 0.0, 0.0, 0.0, 0.0, 0.0, 0.0, 0.0, 0.0, 0.0, 0.0, 0.0, 0.0, 0.0, 0.0, 0.0, 0.0, 0.0, 0.0, 0.0, 0.0, 0.0, 0.0, 0.0, 0.0, 0.0, 0.0, 0.0, 0.0, 0.0, 0.0, 0.0, 0.0, 0.0, 0.0, 0.0, 0.0, 0.0, 0.0, 0.0, 0.0, 0.0, 0.0, 0.0, 0.0, 0.0, 0.0, 0.0, 0.0, 0.0, 0.0, 0.0, 0.0, 0.0, 0.0, 0.0, 0.0, 0.0, 0.0, 0.0, 0.0, 0.0, 0.0, 0.0, 0.0, 0.0, 0.0, 0.0, 0.0, 0.0, 0.0, 0.0, 0.0, 0.0, 0.0, 0.0, 0.0, 0.0, 0.0, 0.0, 0.0, 0.0, 0.0, 0.0, 0.0, 0.0, 0.0, 0.0, 0.0, 0.0, 0.0, 0.0, 0.0, 0.0, 0.0, 0.0, 0.0, 0.0, 0.0, 0.0, 0.0, 0.0, 0.0, 0.0, 0.0, 0.0, 0.0, 0.0, 0.0, 0.0, 0.0, 0.0, 0.0, 0.0, 0.0, 0.0, 0.0, 0.0, 0.0, 0.0, 0.0, 0.0, 0.0, 0.0, 0.0, 0.0, 0.0, 0.0, 0.0, 0.0, 0.0, 0.0, 0.0, 0.0, 0.0, 0.0, 0.0, 0.0, 0.0, 0.0, 0.0, 0.0, 0.0, 0.0, 0.0, 0.0, 0.0, 0.0, 0.0, 0.0, 0.0, 0.0, 0.0, 0.0, 0.0, 0.0, 0.0, 0.0, 0.0, 0.0, 0.0, 0.0, 0.0, 0.0, 0.0, 0.0, 0.0, 0.0, 0.0, 0.0, 0.0, 0.0, 0.0, 0.0, 0.0, 0.0, 0.0, 0.0, 0.0, 0.0, 0.0, 0.0, 0.0, 0.0, 0.0, 0.0, 0.0, 0.0, 0.0, 0.0, 0.0, 0.0, 0.0, 0.0, 0.0, 0.0, 0.0, 0.0, 0.0, 0.0, 0.0, 0.0, 0.0, 0.0, 0.0, 0.0, 0.0, 0.0, 0.0, 0.0, 0.0, 0.0, 0.0, 0.0, 0.0, 0.0, 0.0, 0.0, 0.0, 0.0, 0.0, 0.0, 0.0, 0.0, 0.0, 0.0, 0.0, 0.0, 0.0, 0.0, 0.0, 0.0, 0.0, 0.0, 0.0, 0.0, 0.0, 0.0, 0.0, 0.0, 0.0, 0.0, 0.0, 0.0, 0.0, 0.0])
me_x.materials.append(mat_001)
me_x.use_remesh_fix_poles = True
me_x.use_remesh_preserve_attributes = False
me_x.update()
me_001 = bpy.data.meshes.new('円.001')
me_001.from_pydata([(6.206e-08, 0.6739, 0.2308), (-0.1315, 0.661, 0.2308), (-0.2579, 0.6226, 0.2308), (-0.3744, 0.5603, 0.2308), (-0.4765, 0.4765, 0.2308), (-0.5603, 0.3744, 0.2308), (-0.6226, 0.2579, 0.2308), (-0.661, 0.1315, 0.2308), (-0.6739, -3.257e-08, 0.2308), (-0.661, -0.1315, 0.2308), (-0.6226, -0.2579, 0.2308), (-0.5603, -0.3744, 0.2308), (-0.4765, -0.4765, 0.2308), (-0.3744, -0.5603, 0.2308), (-0.2579, -0.6226, 0.2308), (-0.1315, -0.661, 0.2308), (8.048e-08, -0.6739, 0.2308), (0.1315, -0.661, 0.2308), (0.2579, -0.6226, 0.2308), (0.3744, -0.5603, 0.2308), (0.4765, -0.4765, 0.2308), (0.5603, -0.3744, 0.2308), (0.6226, -0.2579, 0.2308), (0.661, -0.1315, 0.2308), (0.6739, 1.039e-08, 0.2308), (0.661, 0.1315, 0.2308), (0.6226, 0.2579, 0.2308), (0.5603, 0.3744, 0.2308), (0.4765, 0.4765, 0.2308), (0.3744, 0.5603, 0.2308), (0.2579, 0.6226, 0.2308), (0.1315, 0.661, 0.2308), (-0.1315, 0.661, 0.2923), (5.327e-08, 0.6739, 0.2923), (-0.2579, 0.6226, 0.2923), (-0.3744, 0.5603, 0.2923), (-0.4765, 0.4765, 0.2923), (-0.5603, 0.3744, 0.2923), (-0.6226, 0.2579, 0.2923), (-0.661, 0.1315, 0.2923), (-0.6739, -3.257e-08, 0.2923), (-0.661, -0.1315, 0.2923), (-0.6226, -0.2579, 0.2923), (-0.5603, -0.3744, 0.2923), (-0.4765, -0.4765, 0.2923), (-0.3744, -0.5603, 0.2923), (-0.2579, -0.6226, 0.2923), (-0.1315, -0.661, 0.2923), (7.169e-08, -0.6739, 0.2923), (0.1315, -0.661, 0.2923), (0.2579, -0.6226, 0.2923), (0.3744, -0.5603, 0.2923), (0.4765, -0.4765, 0.2923), (0.5603, -0.3744, 0.2923), (0.6226, -0.2579, 0.2923), (0.661, -0.1315, 0.2923), (0.6739, 1.039e-08, 0.2923), (0.661, 0.1315, 0.2923), (0.6226, 0.2579, 0.2923), (0.5603, 0.3744, 0.2923), (0.4765, 0.4765, 0.2923), (0.3744, 0.5603, 0.2923), (0.2579, 0.6226, 0.2923), (0.1315, 0.661, 0.2923)], [], [(1, 2, 3, 4, 5, 6, 7, 8, 9, 10, 11, 12, 13, 14, 15, 16, 17, 18, 19, 20, 21, 22, 23, 24, 25, 26, 27, 28, 29, 30, 31, 0), (32, 33, 63, 62, 61, 60, 59, 58, 57, 56, 55, 54, 53, 52, 51, 50, 49, 48, 47, 46, 45, 44, 43, 42, 41, 40, 39, 38, 37, 36, 35, 34), (28, 27, 59, 60), (15, 14, 46, 47), (2, 1, 32, 34), (29, 28, 60, 61), (16, 15, 47, 48), (3, 2, 34, 35), (30, 29, 61, 62), (17, 16, 48, 49), (4, 3, 35, 36), (31, 30, 62, 63), (18, 17, 49, 50), (5, 4, 36, 37), (0, 31, 63, 33), (19, 18, 50, 51), (6, 5, 37, 38), (20, 19, 51, 52), (7, 6, 38, 39), (21, 20, 52, 53), (8, 7, 39, 40), (22, 21, 53, 54), (9, 8, 40, 41), (23, 22, 54, 55), (10, 9, 41, 42), (24, 23, 55, 56), (11, 10, 42, 43), (25, 24, 56, 57), (12, 11, 43, 44), (26, 25, 57, 58), (13, 12, 44, 45), (27, 26, 58, 59), (14, 13, 45, 46), (1, 0, 33, 32)])
me_001.polygons.foreach_set('use_smooth', [True] * 34)
_uv = me_001.uv_layers.new(name='UVマップ')
_uv.uv.foreach_set('vector', [0.0, 0.0, 0.0, 0.0, 0.0, 0.0, 0.0, 0.0, 0.0, 0.0, 0.0, 0.0, 0.0, 0.0, 0.0, 0.0, 0.0, 0.0, 0.0, 0.0, 0.0, 0.0, 0.0, 0.0, 0.0, 0.0, 0.0, 0.0, 0.0, 0.0, 0.0, 0.0, 0.0, 0.0, 0.0, 0.0, 0.0, 0.0, 0.0, 0.0, 0.0, 0.0, 0.0, 0.0, 0.0, 0.0, 0.0, 0.0, 0.0, 0.0, 0.0, 0.0, 0.0, 0.0, 0.0, 0.0, 0.0, 0.0, 0.0, 0.0, 0.0, 0.0, 0.0, 0.0, 0.0, 0.0, 0.0, 0.0, 0.0, 0.0, 0.0, 0.0, 0.0, 0.0, 0.0, 0.0, 0.0, 0.0, 0.0, 0.0, 0.0, 0.0, 0.0, 0.0, 0.0, 0.0, 0.0, 0.0, 0.0, 0.0, 0.0, 0.0, 0.0, 0.0, 0.0, 0.0, 0.0, 0.0, 0.0, 0.0, 0.0, 0.0, 0.0, 0.0, 0.0, 0.0, 0.0, 0.0, 0.0, 0.0, 0.0, 0.0, 0.0, 0.0, 0.0, 0.0, 0.0, 0.0, 0.0, 0.0, 0.0, 0.0, 0.0, 0.0, 0.0, 0.0, 0.0, 0.0, 0.0, 0.0, 0.0, 0.0, 0.0, 0.0, 0.0, 0.0, 0.0, 0.0, 0.0, 0.0, 0.0, 0.0, 0.0, 0.0, 0.0, 0.0, 0.0, 0.0, 0.0, 0.0, 0.0, 0.0, 0.0, 0.0, 0.0, 0.0, 0.0, 0.0, 0.0, 0.0, 0.0, 0.0, 0.0, 0.0, 0.0, 0.0, 0.0, 0.0, 0.0, 0.0, 0.0, 0.0, 0.0, 0.0, 0.0, 0.0, 0.0, 0.0, 0.0, 0.0, 0.0, 0.0, 0.0, 0.0, 0.0, 0.0, 0.0, 0.0, 0.0, 0.0, 0.0, 0.0, 0.0, 0.0, 0.0, 0.0, 0.0, 0.0, 0.0, 0.0, 0.0, 0.0, 0.0, 0.0, 0.0, 0.0, 0.0, 0.0, 0.0, 0.0, 0.0, 0.0, 0.0, 0.0, 0.0, 0.0, 0.0, 0.0, 0.0, 0.0, 0.0, 0.0, 0.0, 0.0, 0.0, 0.0, 0.0, 0.0, 0.0, 0.0, 0.0, 0.0, 0.0, 0.0, 0.0, 0.0, 0.0, 0.0, 0.0, 0.0, 0.0, 0.0, 0.0, 0.0, 0.0, 0.0, 0.0, 0.0, 0.0, 0.0, 0.0, 0.0, 0.0, 0.0, 0.0, 0.0, 0.0, 0.0, 0.0, 0.0, 0.0, 0.0, 0.0, 0.0, 0.0, 0.0, 0.0, 0.0, 0.0, 0.0, 0.0, 0.0, 0.0, 0.0, 0.0, 0.0, 0.0, 0.0, 0.0, 0.0, 0.0, 0.0, 0.0, 0.0, 0.0, 0.0, 0.0, 0.0, 0.0, 0.0, 0.0, 0.0, 0.0, 0.0, 0.0, 0.0, 0.0, 0.0, 0.0, 0.0, 0.0, 0.0, 0.0, 0.0, 0.0, 0.0, 0.0, 0.0, 0.0, 0.0, 0.0, 0.0, 0.0, 0.0, 0.0, 0.0, 0.0, 0.0, 0.0, 0.0, 0.0, 0.0, 0.0, 0.0, 0.0, 0.0, 0.0, 0.0, 0.0, 0.0, 0.0, 0.0, 0.0, 0.0, 0.0, 0.0, 0.0, 0.0, 0.0, 0.0, 0.0, 0.0, 0.0, 0.0, 0.0, 0.0, 0.0, 0.0, 0.0, 0.0, 0.0, 0.0, 0.0, 0.0, 0.0, 0.0, 0.0, 0.0, 0.0, 0.0, 0.0, 0.0, 0.0, 0.0, 0.0, 0.0, 0.0, 0.0, 0.0, 0.0, 0.0, 0.0, 0.0, 0.0, 0.0, 0.0, 0.0, 0.0, 0.0, 0.0, 0.0, 0.0, 0.0, 0.0])
me_001.materials.append(mat_002)
me_001.use_remesh_fix_poles = True
me_001.use_remesh_preserve_attributes = False
me_001.update()
me_002 = bpy.data.meshes.new('円.002')
me_002.from_pydata([(0.0, 1.0, 0.0), (-0.1951, 0.9808, 0.0), (-0.3827, 0.9239, 0.0), (-0.5556, 0.8315, 0.0), (-0.7071, 0.7071, 0.0), (-0.8315, 0.5556, 0.0), (-0.9239, 0.3827, 0.0), (-0.9808, 0.1951, 0.0), (-1.0, -4.371e-08, 0.0), (-0.9808, -0.1951, 0.0), (-0.9239, -0.3827, 0.0), (-0.8315, -0.5556, 0.0), (-0.7071, -0.7071, 0.0), (-0.5556, -0.8315, 0.0), (-0.3827, -0.9239, 0.0), (-0.1951, -0.9808, 0.0), (8.742e-08, -1.0, 0.0), (0.1951, -0.9808, 0.0), (0.3827, -0.9239, 0.0), (0.5556, -0.8315, 0.0), (0.7071, -0.7071, 0.0), (0.8315, -0.5556, 0.0), (0.9239, -0.3827, 0.0), (0.9808, -0.1951, 0.0), (1.0, 1.192e-08, 0.0), (0.9808, 0.1951, 0.0), (0.9239, 0.3827, 0.0), (0.8315, 0.5556, 0.0), (0.7071, 0.7071, 0.0), (0.5556, 0.8315, 0.0), (0.3827, 0.9239, 0.0), (0.1951, 0.9808, 0.0), (1.279e-08, 0.8995, 0.0), (-0.1755, 0.8822, 0.0), (-0.3442, 0.831, 0.0), (-0.4997, 0.7479, 0.0), (-0.6361, 0.6361, 0.0), (-0.7479, 0.4997, 0.0), (-0.831, 0.3442, 0.0), (-0.8822, 0.1755, 0.0), (-0.8995, -4.07e-08, 0.0), (-0.8822, -0.1755, 0.0), (-0.831, -0.3442, 0.0), (-0.7479, -0.4997, 0.0), (-0.6361, -0.6361, 0.0), (-0.4997, -0.7479, 0.0), (-0.3442, -0.831, 0.0), (-0.1755, -0.8822, 0.0), (8.14e-08, -0.8995, 0.0), (0.1755, -0.8822, 0.0), (0.3442, -0.831, 0.0), (0.4997, -0.7479, 0.0), (0.6361, -0.6361, 0.0), (0.7479, -0.4997, 0.0), (0.831, -0.3442, 0.0), (0.8822, -0.1755, 0.0), (0.8995, 1.192e-08, 0.0), (0.8822, 0.1755, 0.0), (0.831, 0.3442, 0.0), (0.7479, 0.4997, 0.0), (0.6361, 0.6361, 0.0), (0.4997, 0.7479, 0.0), (0.3442, 0.831, 0.0), (0.1755, 0.8822, 0.0), (-2.384e-07, 1.5, -0.5), (-0.2926, 1.471, -0.5), (-0.574, 1.386, -0.5), (-0.8334, 1.247, -0.5), (-1.061, 1.061, -0.5), (-1.247, 0.8334, -0.5), (-1.386, 0.574, -0.5), (-1.471, 0.2926, -0.5), (-1.5, -8.044e-08, -0.5), (-1.471, -0.2926, -0.5), (-1.386, -0.574, -0.5), (-1.247, -0.8334, -0.5), (-1.061, -1.061, -0.5), (-0.8334, -1.247, -0.5), (-0.574, -1.386, -0.5), (-0.2926, -1.471, -0.5), (-1.073e-07, -1.5, -0.5), (0.2926, -1.471, -0.5), (0.574, -1.386, -0.5), (0.8334, -1.247, -0.5), (1.061, -1.061, -0.5), (1.247, -0.8334, -0.5), (1.386, -0.574, -0.5), (1.471, -0.2926, -0.5), (1.5, 3.017e-09, -0.5), (1.471, 0.2926, -0.5), (1.386, 0.574, -0.5), (1.247, 0.8334, -0.5), (1.061, 1.061, -0.5), (0.8334, 1.247, -0.5), (0.574, 1.386, -0.5), (0.2926, 1.471, -0.5), (-0.1951, 0.9808, 0.0), (0.0, 1.0, 0.0), (-0.3827, 0.9239, 0.0), (-0.5556, 0.8315, 0.0), (-0.7071, 0.7071, 0.0), (-0.8315, 0.5556, 0.0), (-0.9239, 0.3827, 0.0), (-0.9808, 0.1951, 0.0), (-1.0, -4.371e-08, 0.0), (-0.9808, -0.1951, 0.0), (-0.9239, -0.3827, 0.0), (-0.8315, -0.5556, 0.0), (-0.7071, -0.7071, 0.0), (-0.5556, -0.8315, 0.0), (-0.3827, -0.9239, 0.0), (-0.1951, -0.9808, 0.0), (8.742e-08, -1.0, 0.0), (0.1951, -0.9808, 0.0), (0.3827, -0.9239, 0.0), (0.5556, -0.8315, 0.0), (0.7071, -0.7071, 0.0), (0.8315, -0.5556, 0.0), (0.9239, -0.3827, 0.0), (0.9808, -0.1951, 0.0), (1.0, 1.192e-08, 0.0), (0.9808, 0.1951, 0.0), (0.9239, 0.3827, 0.0), (0.8315, 0.5556, 0.0), (0.7071, 0.7071, 0.0), (0.5556, 0.8315, 0.0), (0.3827, 0.9239, 0.0), (0.1951, 0.9808, 0.0), (-0.1559, 0.7837, -0.15), (2.671e-08, 0.799, -0.15), (-0.3058, 0.7382, -0.15), (-0.4439, 0.6644, -0.15), (-0.565, 0.565, -0.15), (-0.6644, 0.4439, -0.15), (-0.7382, 0.3058, -0.15), (-0.7837, 0.1559, -0.15), (-0.799, -4.387e-08, -0.15), (-0.7837, -0.1559, -0.15), (-0.7382, -0.3058, -0.15), (-0.6644, -0.4439, -0.15), (-0.565, -0.565, -0.15), (-0.4439, -0.6644, -0.15), (-0.3058, -0.7382, -0.15), (-0.1559, -0.7837, -0.15), (9.231e-08, -0.799, -0.15), (0.1559, -0.7837, -0.15), (0.3058, -0.7382, -0.15), (0.4439, -0.6644, -0.15), (0.565, -0.565, -0.15), (0.6644, -0.4439, -0.15), (0.7382, -0.3058, -0.15), (0.7837, -0.1559, -0.15), (0.799, 5.744e-09, -0.15), (0.7837, 0.1559, -0.15), (0.7382, 0.3058, -0.15), (0.6644, 0.4439, -0.15), (0.565, 0.565, -0.15), (0.4439, 0.6644, -0.15), (0.3058, 0.7382, -0.15), (0.1559, 0.7837, -0.15), (-0.1755, 0.8822, -0.15), (1.279e-08, 0.8995, -0.15), (-0.3442, 0.831, -0.15), (-0.4997, 0.7479, -0.15), (-0.6361, 0.6361, -0.15), (-0.7479, 0.4997, -0.15), (-0.831, 0.3442, -0.15), (-0.8822, 0.1755, -0.15), (-0.8995, -4.726e-08, -0.15), (-0.8822, -0.1755, -0.15), (-0.831, -0.3442, -0.15), (-0.7479, -0.4997, -0.15), (-0.6361, -0.6361, -0.15), (-0.4997, -0.7479, -0.15), (-0.3442, -0.831, -0.15), (-0.1755, -0.8822, -0.15), (8.14e-08, -0.8995, -0.15), (0.1755, -0.8822, -0.15), (0.3442, -0.831, -0.15), (0.4997, -0.7479, -0.15), (0.6361, -0.6361, -0.15), (0.7479, -0.4997, -0.15), (0.831, -0.3442, -0.15), (0.8822, -0.1755, -0.15), (0.8995, 5.368e-09, -0.15), (0.8822, 0.1755, -0.15), (0.831, 0.3442, -0.15), (0.7479, 0.4997, -0.15), (0.6361, 0.6361, -0.15), (0.4997, 0.7479, -0.15), (0.3442, 0.831, -0.15), (0.1755, 0.8822, -0.15), (-0.1363, 0.6851, 0.0), (2.397e-08, 0.6985, 0.0), (-0.2673, 0.6454, 0.0), (-0.3881, 0.5808, 0.0), (-0.4939, 0.4939, 0.0), (-0.5808, 0.3881, 0.0), (-0.6454, 0.2673, 0.0), (-0.6851, 0.1363, 0.0), (-0.6985, -4.011e-08, 0.0), (-0.6851, -0.1363, 0.0), (-0.6454, -0.2673, 0.0), (-0.5808, -0.3881, 0.0), (-0.4939, -0.4939, 0.0), (-0.3881, -0.5808, 0.0), (-0.2673, -0.6454, 0.0), (-0.1363, -0.6851, 0.0), (8.582e-08, -0.6985, 0.0), (0.1363, -0.6851, 0.0), (0.2673, -0.6454, 0.0), (0.3881, -0.5808, 0.0), (0.4939, -0.4939, 0.0), (0.5808, -0.3881, 0.0), (0.6454, -0.2673, 0.0), (0.6851, -0.1363, 0.0), (0.6985, 5.744e-09, 0.0), (0.6851, 0.1363, 0.0), (0.6454, 0.2673, 0.0), (0.5808, 0.3881, 0.0), (0.4939, 0.4939, 0.0), (0.3881, 0.5808, 0.0), (0.2673, 0.6454, 0.0), (0.1363, 0.6851, 0.0), (-0.1559, 0.7837, 0.0), (2.811e-08, 0.799, 0.0), (-0.3058, 0.7382, 0.0), (-0.4439, 0.6644, 0.0), (-0.565, 0.565, 0.0), (-0.6644, 0.4439, 0.0), (-0.7382, 0.3058, 0.0), (-0.7837, 0.1559, 0.0), (-0.799, -4.387e-08, 0.0), (-0.7837, -0.1559, 0.0), (-0.7382, -0.3058, 0.0), (-0.6644, -0.4439, 0.0), (-0.565, -0.565, 0.0), (-0.4439, -0.6644, 0.0), (-0.3058, -0.7382, 0.0), (-0.1559, -0.7837, 0.0), (9.371e-08, -0.799, 0.0), (0.1559, -0.7837, 0.0), (0.3058, -0.7382, 0.0), (0.4439, -0.6644, 0.0), (0.565, -0.565, 0.0), (0.6644, -0.4439, 0.0), (0.7382, -0.3058, 0.0), (0.7837, -0.1559, 0.0), (0.799, 5.744e-09, 0.0), (0.7837, 0.1559, 0.0), (0.7382, 0.3058, 0.0), (0.6644, 0.4439, 0.0), (0.565, 0.565, 0.0), (0.4439, 0.6644, 0.0), (0.3058, 0.7382, 0.0), (0.1559, 0.7837, 0.0)], [], [(19, 20, 116, 115), (6, 7, 103, 102), (20, 21, 117, 116), (7, 8, 104, 103), (21, 22, 118, 117), (8, 9, 105, 104), (22, 23, 119, 118), (9, 10, 106, 105), (23, 24, 120, 119), (10, 11, 107, 106), (24, 25, 121, 120), (11, 12, 108, 107), (25, 26, 122, 121), (12, 13, 109, 108), (26, 27, 123, 122), (13, 14, 110, 109), (0, 1, 96, 97), (27, 28, 124, 123), (14, 15, 111, 110), (1, 2, 98, 96), (28, 29, 125, 124), (15, 16, 112, 111), (2, 3, 99, 98), (29, 30, 126, 125), (16, 17, 113, 112), (3, 4, 100, 99), (30, 31, 127, 126), (17, 18, 114, 113), (4, 5, 101, 100), (31, 0, 97, 127), (18, 19, 115, 114), (5, 6, 102, 101), (123, 124, 92, 91), (110, 111, 79, 78), (96, 98, 66, 65), (124, 125, 93, 92), (111, 112, 80, 79), (98, 99, 67, 66), (125, 126, 94, 93), (112, 113, 81, 80), (99, 100, 68, 67), (126, 127, 95, 94), (113, 114, 82, 81), (100, 101, 69, 68), (127, 97, 64, 95), (114, 115, 83, 82), (101, 102, 70, 69), (115, 116, 84, 83), (102, 103, 71, 70), (116, 117, 85, 84), (103, 104, 72, 71), (117, 118, 86, 85), (104, 105, 73, 72), (118, 119, 87, 86), (105, 106, 74, 73), (119, 120, 88, 87), (106, 107, 75, 74), (120, 121, 89, 88), (107, 108, 76, 75), (121, 122, 90, 89), (108, 109, 77, 76), (122, 123, 91, 90), (109, 110, 78, 77), (97, 96, 65, 64), (52, 51, 179, 180), (32, 33, 96, 97), (33, 34, 98, 96), (34, 35, 99, 98), (35, 36, 100, 99), (36, 37, 101, 100), (37, 38, 102, 101), (38, 39, 103, 102), (39, 40, 104, 103), (40, 41, 105, 104), (41, 42, 106, 105), (42, 43, 107, 106), (43, 44, 108, 107), (44, 45, 109, 108), (45, 46, 110, 109), (46, 47, 111, 110), (47, 48, 112, 111), (48, 49, 113, 112), (49, 50, 114, 113), (50, 51, 115, 114), (51, 52, 116, 115), (52, 53, 117, 116), (53, 54, 118, 117), (54, 55, 119, 118), (55, 56, 120, 119), (56, 57, 121, 120), (57, 58, 122, 121), (58, 59, 123, 122), (59, 60, 124, 123), (60, 61, 125, 124), (61, 62, 126, 125), (62, 63, 127, 126), (63, 32, 97, 127), (128, 129, 225, 224), (39, 38, 166, 167), (53, 52, 180, 181), (40, 39, 167, 168), (54, 53, 181, 182), (41, 40, 168, 169), (55, 54, 182, 183), (42, 41, 169, 170), (56, 55, 183, 184), (43, 42, 170, 171), (57, 56, 184, 185), (44, 43, 171, 172), (58, 57, 185, 186), (45, 44, 172, 173), (59, 58, 186, 187), (46, 45, 173, 174), (33, 32, 161, 160), (60, 59, 187, 188), (47, 46, 174, 175), (34, 33, 160, 162), (61, 60, 188, 189), (48, 47, 175, 176), (35, 34, 162, 163), (62, 61, 189, 190), (49, 48, 176, 177), (36, 35, 163, 164), (63, 62, 190, 191), (50, 49, 177, 178), (37, 36, 164, 165), (32, 63, 191, 161), (51, 50, 178, 179), (38, 37, 165, 166), (129, 128, 160, 161), (128, 130, 162, 160), (130, 131, 163, 162), (131, 132, 164, 163), (132, 133, 165, 164), (133, 134, 166, 165), (134, 135, 167, 166), (135, 136, 168, 167), (136, 137, 169, 168), (137, 138, 170, 169), (138, 139, 171, 170), (139, 140, 172, 171), (140, 141, 173, 172), (141, 142, 174, 173), (142, 143, 175, 174), (143, 144, 176, 175), (144, 145, 177, 176), (145, 146, 178, 177), (146, 147, 179, 178), (147, 148, 180, 179), (148, 149, 181, 180), (149, 150, 182, 181), (150, 151, 183, 182), (151, 152, 184, 183), (152, 153, 185, 184), (153, 154, 186, 185), (154, 155, 187, 186), (155, 156, 188, 187), (156, 157, 189, 188), (157, 158, 190, 189), (158, 159, 191, 190), (159, 129, 161, 191), (194, 192, 193, 223, 222, 221, 220, 219, 218, 217, 216, 215, 214, 213, 212, 211, 210, 209, 208, 207, 206, 205, 204, 203, 202, 201, 200, 199, 198, 197, 196, 195), (156, 155, 251, 252), (143, 142, 238, 239), (130, 128, 224, 226), (157, 156, 252, 253), (144, 143, 239, 240), (131, 130, 226, 227), (158, 157, 253, 254), (145, 144, 240, 241), (132, 131, 227, 228), (159, 158, 254, 255), (146, 145, 241, 242), (133, 132, 228, 229), (129, 159, 255, 225), (147, 146, 242, 243), (134, 133, 229, 230), (148, 147, 243, 244), (135, 134, 230, 231), (149, 148, 244, 245), (136, 135, 231, 232), (150, 149, 245, 246), (137, 136, 232, 233), (151, 150, 246, 247), (138, 137, 233, 234), (152, 151, 247, 248), (139, 138, 234, 235), (153, 152, 248, 249), (140, 139, 235, 236), (154, 153, 249, 250), (141, 140, 236, 237), (155, 154, 250, 251), (142, 141, 237, 238), (193, 192, 224, 225), (192, 194, 226, 224), (194, 195, 227, 226), (195, 196, 228, 227), (196, 197, 229, 228), (197, 198, 230, 229), (198, 199, 231, 230), (199, 200, 232, 231), (200, 201, 233, 232), (201, 202, 234, 233), (202, 203, 235, 234), (203, 204, 236, 235), (204, 205, 237, 236), (205, 206, 238, 237), (206, 207, 239, 238), (207, 208, 240, 239), (208, 209, 241, 240), (209, 210, 242, 241), (210, 211, 243, 242), (211, 212, 244, 243), (212, 213, 245, 244), (213, 214, 246, 245), (214, 215, 247, 246), (215, 216, 248, 247), (216, 217, 249, 248), (217, 218, 250, 249), (218, 219, 251, 250), (219, 220, 252, 251), (220, 221, 253, 252), (221, 222, 254, 253), (222, 223, 255, 254), (223, 193, 225, 255)])
me_002.polygons.foreach_set('use_smooth', [True] * 225)
me_002.polygons.foreach_set('material_index', [0, 0, 0, 0, 0, 0, 0, 0, 0, 0, 0, 0, 0, 0, 0, 0, 0, 0, 0, 0, 0, 0, 0, 0, 0, 0, 0, 0, 0, 0, 0, 0, 0, 0, 0, 0, 0, 0, 0, 0, 0, 0, 0, 0, 0, 0, 0, 0, 0, 0, 0, 0, 0, 0, 0, 0, 0, 0, 0, 0, 0, 0, 0, 0, 0, 0, 0, 0, 0, 0, 0, 0, 0, 0, 0, 0, 0, 0, 0, 0, 0, 0, 0, 0, 0, 0, 0, 0, 0, 0, 0, 0, 0, 0, 0, 0, 0, 0, 0, 0, 0, 0, 0, 0, 0, 0, 0, 0, 0, 0, 0, 0, 0, 0, 0, 0, 0, 0, 0, 0, 0, 0, 0, 0, 0, 0, 0, 0, 0, 0, 0, 0, 0, 0, 0, 0, 0, 0, 0, 0, 0, 0, 0, 0, 0, 0, 0, 0, 0, 0, 0, 0, 0, 0, 0, 0, 0, 0, 0, 0, 0, 1, 0, 0, 0, 0, 0, 0, 0, 0, 0, 0, 0, 0, 0, 0, 0, 0, 0, 0, 0, 0, 0, 0, 0, 0, 0, 0, 0, 0, 0, 0, 0, 0, 0, 0, 0, 0, 0, 0, 0, 0, 0, 0, 0, 0, 0, 0, 0, 0, 0, 0, 0, 0, 0, 0, 0, 0, 0, 0, 0, 0, 0, 0, 0])
_uv = me_002.uv_layers.new(name='UVマップ')
_uv.uv.foreach_set('vector', [0.0, 0.0, 0.0, 0.0, 0.0, 0.0, 0.0, 0.0, 0.0, 0.0, 0.0, 0.0, 0.0, 0.0, 0.0, 0.0, 0.0, 0.0, 0.0, 0.0, 0.0, 0.0, 0.0, 0.0, 0.0, 0.0, 0.0, 0.0, 0.0, 0.0, 0.0, 0.0, 0.0, 0.0, 0.0, 0.0, 0.0, 0.0, 0.0, 0.0, 0.0, 0.0, 0.0, 0.0, 0.0, 0.0, 0.0, 0.0, 0.0, 0.0, 0.0, 0.0, 0.0, 0.0, 0.0, 0.0, 0.0, 0.0, 0.0, 0.0, 0.0, 0.0, 0.0, 0.0, 0.0, 0.0, 0.0, 0.0, 0.0, 0.0, 0.0, 0.0, 0.0, 0.0, 0.0, 0.0, 0.0, 0.0, 0.0, 0.0, 0.0, 0.0, 0.0, 0.0, 0.0, 0.0, 0.0, 0.0, 0.0, 0.0, 0.0, 0.0, 0.0, 0.0, 0.0, 0.0, 0.0, 0.0, 0.0, 0.0, 0.0, 0.0, 0.0, 0.0, 0.0, 0.0, 0.0, 0.0, 0.0, 0.0, 0.0, 0.0, 0.0, 0.0, 0.0, 0.0, 0.0, 0.0, 0.0, 0.0, 0.0, 0.0, 0.0, 0.0, 0.0, 0.0, 0.0, 0.0, 0.0, 0.0, 0.0, 0.0, 0.0, 0.0, 0.0, 0.0, 0.0, 0.0, 0.0, 0.0, 0.0, 0.0, 0.0, 0.0, 0.0, 0.0, 0.0, 0.0, 0.0, 0.0, 0.0, 0.0, 0.0, 0.0, 0.0, 0.0, 0.0, 0.0, 0.0, 0.0, 0.0, 0.0, 0.0, 0.0, 0.0, 0.0, 0.0, 0.0, 0.0, 0.0, 0.0, 0.0, 0.0, 0.0, 0.0, 0.0, 0.0, 0.0, 0.0, 0.0, 0.0, 0.0, 0.0, 0.0, 0.0, 0.0, 0.0, 0.0, 0.0, 0.0, 0.0, 0.0, 0.0, 0.0, 0.0, 0.0, 0.0, 0.0, 0.0, 0.0, 0.0, 0.0, 0.0, 0.0, 0.0, 0.0, 0.0, 0.0, 0.0, 0.0, 0.0, 0.0, 0.0, 0.0, 0.0, 0.0, 0.0, 0.0, 0.0, 0.0, 0.0, 0.0, 0.0, 0.0, 0.0, 0.0, 0.0, 0.0, 0.0, 0.0, 0.0, 0.0, 0.0, 0.0, 0.0, 0.0, 0.0, 0.0, 0.0, 0.0, 0.0, 0.0, 0.0, 0.0, 0.0, 0.0, 0.0, 0.0, 0.0, 0.0, 0.0, 0.0, 0.0, 0.0, 0.0, 0.0, 0.0, 0.0, 0.0, 0.0, 0.0, 0.0, 0.0, 0.0, 0.0, 0.0, 0.0, 0.0, 0.0, 0.0, 0.0, 0.0, 0.0, 0.0, 0.0, 0.0, 0.0, 0.0, 0.0, 0.0, 0.0, 0.0, 0.0, 0.0, 0.0, 0.0, 0.0, 0.0, 0.0, 0.0, 0.0, 0.0, 0.0, 0.0, 0.0, 0.0, 0.0, 0.0, 0.0, 0.0, 0.0, 0.0, 0.0, 0.0, 0.0, 0.0, 0.0, 0.0, 0.0, 0.0, 0.0, 0.0, 0.0, 0.0, 0.0, 0.0, 0.0, 0.0, 0.0, 0.0, 0.0, 0.0, 0.0, 0.0, 0.0, 0.0, 0.0, 0.0, 0.0, 0.0, 0.0, 0.0, 0.0, 0.0, 0.0, 0.0, 0.0, 0.0, 0.0, 0.0, 0.0, 0.0, 0.0, 0.0, 0.0, 0.0, 0.0, 0.0, 0.0, 0.0, 0.0, 0.0, 0.0, 0.0, 0.0, 0.0, 0.0, 0.0, 0.0, 0.0, 0.0, 0.0, 0.0, 0.0, 0.0, 0.0, 0.0, 0.0, 0.0, 0.0, 0.0, 0.0, 0.0, 0.0, 0.0, 0.0, 0.0, 0.0, 0.0, 0.0, 0.0, 0.0, 0.0, 0.0, 0.0, 0.0, 0.0, 0.0, 0.0, 0.0, 0.0, 0.0, 0.0, 0.0, 0.0, 0.0, 0.0, 0.0, 0.0, 0.0, 0.0, 0.0, 0.0, 0.0, 0.0, 0.0, 0.0, 0.0, 0.0, 0.0, 0.0, 0.0, 0.0, 0.0, 0.0, 0.0, 0.0, 0.0, 0.0, 0.0, 0.0, 0.0, 0.0, 0.0, 0.0, 0.0, 0.0, 0.0, 0.0, 0.0, 0.0, 0.0, 0.0, 0.0, 0.0, 0.0, 0.0, 0.0, 0.0, 0.0, 0.0, 0.0, 0.0, 0.0, 0.0, 0.0, 0.0, 0.0, 0.0, 0.0, 0.0, 0.0, 0.0, 0.0, 0.0, 0.0, 0.0, 0.0, 0.0, 0.0, 0.0, 0.0, 0.0, 0.0, 0.0, 0.0, 0.0, 0.0, 0.0, 0.0, 0.0, 0.0, 0.0, 0.0, 0.0, 0.0, 0.0, 0.0, 0.0, 0.0, 0.0, 0.0, 0.0, 0.0, 0.0, 0.0, 0.0, 0.0, 0.0, 0.0, 0.0, 0.0, 0.0, 0.0, 0.0, 0.0, 0.0, 0.0, 0.0, 0.0, 0.0, 0.0, 0.0, 0.0, 0.0, 0.0, 0.0, 0.0, 0.0, 0.0, 0.0, 0.0, 0.0, 0.0, 0.0, 0.0, 0.0, 0.0, 0.0, 0.0, 0.0, 0.0, 0.0, 0.0, 0.0, 0.0, 0.0, 0.0, 0.0, 0.0, 0.0, 0.0, 0.0, 0.0, 0.0, 0.0, 0.0, 0.0, 0.0, 0.0, 0.0, 0.0, 0.0, 0.0, 0.0, 0.0, 0.0, 0.0, 0.0, 0.0, 0.0, 0.0, 0.0, 0.0, 0.0, 0.0, 0.0, 0.0, 0.0, 0.0, 0.0, 0.0, 0.0, 0.0, 0.0, 0.0, 0.0, 0.0, 0.0, 0.0, 0.0, 0.0, 0.0, 0.0, 0.0, 0.0, 0.0, 0.0, 0.0, 0.0, 0.0, 0.0, 0.0, 0.0, 0.0, 0.0, 0.0, 0.0, 0.0, 0.0, 0.0, 0.0, 0.0, 0.0, 0.0, 0.0, 0.0, 0.0, 0.0, 0.0, 0.0, 0.0, 0.0, 0.0, 0.0, 0.0, 0.0, 0.0, 0.0, 0.0, 0.0, 0.0, 0.0, 0.0, 0.0, 0.0, 0.0, 0.0, 0.0, 0.0, 0.0, 0.0, 0.0, 0.0, 0.0, 0.0, 0.0, 0.0, 0.0, 0.0, 0.0, 0.0, 0.0, 0.0, 0.0, 0.0, 0.0, 0.0, 0.0, 0.0, 0.0, 0.0, 0.0, 0.0, 0.0, 0.0, 0.0, 0.0, 0.0, 0.0, 0.0, 0.0, 0.0, 0.0, 0.0, 0.0, 0.0, 0.0, 0.0, 0.0, 0.0, 0.0, 0.0, 0.0, 0.0, 0.0, 0.0, 0.0, 0.0, 0.0, 0.0, 0.0, 0.0, 0.0, 0.0, 0.0, 0.0, 0.0, 0.0, 0.0, 0.0, 0.0, 0.0, 0.0, 0.0, 0.0, 0.0, 0.0, 0.0, 0.0, 0.0, 0.0, 0.0, 0.0, 0.0, 0.0, 0.0, 0.0, 0.0, 0.0, 0.0, 0.0, 0.0, 0.0, 0.0, 0.0, 0.0, 0.0, 0.0, 0.0, 0.0, 0.0, 0.0, 0.0, 0.0, 0.0, 0.0, 0.0, 0.0, 0.0, 0.0, 0.0, 0.0, 0.0, 0.0, 0.0, 0.0, 0.0, 0.0, 0.0, 0.0, 0.0, 0.0, 0.0, 0.0, 0.0, 0.0, 0.0, 0.0, 0.0, 0.0, 0.0, 0.0, 0.0, 0.0, 0.0, 0.0, 0.0, 0.0, 0.0, 0.0, 0.0, 0.0, 0.0, 0.0, 0.0, 0.0, 0.0, 0.0, 0.0, 0.0, 0.0, 0.0, 0.0, 0.0, 0.0, 0.0, 0.0, 0.0, 0.0, 0.0, 0.0, 0.0, 0.0, 0.0, 0.0, 0.0, 0.0, 0.0, 0.0, 0.0, 0.0, 0.0, 0.0, 0.0, 0.0, 0.0, 0.0, 0.0, 0.0, 0.0, 0.0, 0.0, 0.0, 0.0, 0.0, 0.0, 0.0, 0.0, 0.0, 0.0, 0.0, 0.0, 0.0, 0.0, 0.0, 0.0, 0.0, 0.0, 0.0, 0.0, 0.0, 0.0, 0.0, 0.0, 0.0, 0.0, 0.0, 0.0, 0.0, 0.0, 0.0, 0.0, 0.0, 0.0, 0.0, 0.0, 0.0, 0.0, 0.0, 0.0, 0.0, 0.0, 0.0, 0.0, 0.0, 0.0, 0.0, 0.0, 0.0, 0.0, 0.0, 0.0, 0.0, 0.0, 0.0, 0.0, 0.0, 0.0, 0.0, 0.0, 0.0, 0.0, 0.0, 0.0, 0.0, 0.0, 0.0, 0.0, 0.0, 0.0, 0.0, 0.0, 0.0, 0.0, 0.0, 0.0, 0.0, 0.0, 0.0, 0.0, 0.0, 0.0, 0.0, 0.0, 0.0, 0.0, 0.0, 0.0, 0.0, 0.0, 0.0, 0.0, 0.0, 0.0, 0.0, 0.0, 0.0, 0.0, 0.0, 0.0, 0.0, 0.0, 0.0, 0.0, 0.0, 0.0, 0.0, 0.0, 0.0, 0.0, 0.0, 0.0, 0.0, 0.0, 0.0, 0.0, 0.0, 0.0, 0.0, 0.0, 0.0, 0.0, 0.0, 0.0, 0.0, 0.0, 0.0, 0.0, 0.0, 0.0, 0.0, 0.0, 0.0, 0.0, 0.0, 0.0, 0.0, 0.0, 0.0, 0.0, 0.0, 0.0, 0.0, 0.0, 0.0, 0.0, 0.0, 0.0, 0.0, 0.0, 0.0, 0.0, 0.0, 0.0, 0.0, 0.0, 0.0, 0.0, 0.0, 0.0, 0.0, 0.0, 0.0, 0.0, 0.0, 0.0, 0.0, 0.0, 0.0, 0.0, 0.0, 0.0, 0.0, 0.0, 0.0, 0.0, 0.0, 0.0, 0.0, 0.0, 0.0, 0.0, 0.0, 0.0, 0.0, 0.0, 0.0, 0.0, 0.0, 0.0, 0.0, 0.0, 0.0, 0.0, 0.0, 0.0, 0.0, 0.0, 0.0, 0.0, 0.0, 0.0, 0.0, 0.0, 0.0, 0.0, 0.0, 0.0, 0.0, 0.0, 0.0, 0.0, 0.0, 0.0, 0.0, 0.0, 0.0, 0.0, 0.0, 0.0, 0.0, 0.0, 0.0, 0.0, 0.0, 0.0, 0.0, 0.0, 0.0, 0.0, 0.0, 0.0, 0.0, 0.0, 0.0, 0.0, 0.0, 0.0, 0.0, 0.0, 0.0, 0.0, 0.0, 0.0, 0.0, 0.0, 0.0, 0.0, 0.0, 0.0, 0.0, 0.0, 0.0, 0.0, 0.0, 0.0, 0.0, 0.0, 0.0, 0.0, 0.0, 0.0, 0.0, 0.0, 0.0, 0.0, 0.0, 0.0, 0.0, 0.0, 0.0, 0.0, 0.0, 0.0, 0.0, 0.0, 0.0, 0.0, 0.0, 0.0, 0.0, 0.0, 0.0, 0.0, 0.0, 0.0, 0.0, 0.0, 0.0, 0.0, 0.0, 0.0, 0.0, 0.0, 0.0, 0.0, 0.0, 0.0, 0.0, 0.0, 0.0, 0.0, 0.0, 0.0, 0.0, 0.0, 0.0, 0.0, 0.0, 0.0, 0.0, 0.0, 0.0, 0.0, 0.0, 0.0, 0.0, 0.0, 0.0, 0.0, 0.0, 0.0, 0.0, 0.0, 0.0, 0.0, 0.0, 0.0, 0.0, 0.0, 0.0, 0.0, 0.0, 0.0, 0.0, 0.0, 0.0, 0.0, 0.0, 0.0, 0.0, 0.0, 0.0, 0.0, 0.0, 0.0, 0.0, 0.0, 0.0, 0.0, 0.0, 0.0, 0.0, 0.0, 0.0, 0.0, 0.0, 0.0, 0.0, 0.0, 0.0, 0.0, 0.0, 0.0, 0.0, 0.0, 0.0, 0.0, 0.0, 0.0, 0.0, 0.0, 0.0, 0.0, 0.0, 0.0, 0.0, 0.0, 0.0, 0.0, 0.0, 0.0, 0.0, 0.0, 0.0, 0.0, 0.0, 0.0, 0.0, 0.0, 0.0, 0.0, 0.0, 0.0, 0.0, 0.0, 0.0, 0.0, 0.0, 0.0, 0.0, 0.0, 0.0, 0.0, 0.0, 0.0, 0.0, 0.0, 0.0, 0.0, 0.0, 0.0, 0.0, 0.0, 0.0, 0.0, 0.0, 0.0, 0.0, 0.0, 0.0, 0.0, 0.0, 0.0, 0.0, 0.0, 0.0, 0.0, 0.0, 0.0, 0.0, 0.0, 0.0, 0.0, 0.0, 0.0, 0.0, 0.0, 0.0, 0.0, 0.0, 0.0, 0.0, 0.0, 0.0, 0.0, 0.0, 0.0, 0.0, 0.0, 0.0, 0.0, 0.0, 0.0, 0.0, 0.0, 0.0, 0.0, 0.0, 0.0, 0.0, 0.0, 0.0, 0.0, 0.0, 0.0, 0.0, 0.0, 0.0, 0.0, 0.0, 0.0, 0.0, 0.0, 0.0, 0.0, 0.0, 0.0, 0.0, 0.0, 0.0, 0.0, 0.0, 0.0, 0.0, 0.0, 0.0, 0.0, 0.0, 0.0, 0.0, 0.0, 0.0, 0.0, 0.0, 0.0, 0.0, 0.0, 0.0, 0.0, 0.0, 0.0, 0.0, 0.0, 0.0, 0.0, 0.0, 0.0, 0.0, 0.0, 0.0, 0.0, 0.0, 0.0, 0.0, 0.0, 0.0, 0.0, 0.0, 0.0, 0.0, 0.0, 0.0, 0.0, 0.0, 0.0, 0.0, 0.0, 0.0, 0.0, 0.0, 0.0, 0.0, 0.0, 0.0, 0.0, 0.0, 0.0, 0.0, 0.0, 0.0, 0.0, 0.0, 0.0, 0.0, 0.0, 0.0, 0.0, 0.0, 0.0, 0.0, 0.0, 0.0, 0.0, 0.0, 0.0, 0.0, 0.0, 0.0, 0.0, 0.0, 0.0, 0.0, 0.0, 0.0, 0.0, 0.0, 0.0, 0.0, 0.0, 0.0, 0.0, 0.0, 0.0, 0.0, 0.0, 0.0, 0.0, 0.0, 0.0, 0.0, 0.0, 0.0, 0.0, 0.0, 0.0, 0.0, 0.0, 0.0, 0.0, 0.0, 0.0, 0.0, 0.0, 0.0, 0.0, 0.0, 0.0, 0.0, 0.0, 0.0, 0.0, 0.0, 0.0, 0.0, 0.0, 0.0, 0.0, 0.0, 0.0, 0.0, 0.0, 0.0, 0.0, 0.0, 0.0, 0.0, 0.0, 0.0, 0.0, 0.0, 0.0, 0.0, 0.0, 0.0, 0.0, 0.0, 0.0, 0.0, 0.0, 0.0, 0.0, 0.0, 0.0, 0.0, 0.0, 0.0, 0.0, 0.0, 0.0, 0.0, 0.0, 0.0, 0.0, 0.0, 0.0, 0.0, 0.0, 0.0, 0.0, 0.0, 0.0, 0.0, 0.0, 0.0, 0.0, 0.0, 0.0, 0.0, 0.0, 0.0, 0.0, 0.0, 0.0, 0.0, 0.0, 0.0, 0.0, 0.0, 0.0, 0.0, 0.0, 0.0, 0.0, 0.0, 0.0, 0.0, 0.0, 0.0, 0.0, 0.0, 0.0, 0.0, 0.0, 0.0, 0.0, 0.0, 0.0, 0.0, 0.0, 0.0, 0.0, 0.0, 0.0, 0.0, 0.0, 0.0, 0.0, 0.0, 0.0, 0.0, 0.0, 0.0, 0.0, 0.0, 0.0, 0.0, 0.0, 0.0, 0.0, 0.0, 0.0, 0.0, 0.0, 0.0, 0.0, 0.0, 0.0, 0.0, 0.0, 0.0, 0.0, 0.0, 0.0, 0.0, 0.0, 0.0, 0.0, 0.0, 0.0, 0.0, 0.0, 0.0, 0.0, 0.0, 0.0, 0.0, 0.0, 0.0, 0.0, 0.0, 0.0, 0.0, 0.0, 0.0, 0.0, 0.0, 0.0, 0.0, 0.0, 0.0, 0.0, 0.0, 0.0, 0.0, 0.0, 0.0, 0.0, 0.0, 0.0, 0.0, 0.0, 0.0, 0.0, 0.0, 0.0, 0.0, 0.0, 0.0, 0.0, 0.0, 0.0, 0.0, 0.0, 0.0, 0.0, 0.0, 0.0, 0.0, 0.0, 0.0, 0.0, 0.0, 0.0, 0.0, 0.0, 0.0, 0.0, 0.0, 0.0, 0.0, 0.0, 0.0, 0.0, 0.0, 0.0, 0.0, 0.0, 0.0, 0.0, 0.0, 0.0, 0.0, 0.0, 0.0, 0.0, 0.0, 0.0, 0.0, 0.0, 0.0, 0.0, 0.0, 0.0, 0.0, 0.0, 0.0, 0.0, 0.0, 0.0, 0.0, 0.0, 0.0, 0.0, 0.0, 0.0, 0.0, 0.0, 0.0, 0.0, 0.0, 0.0, 0.0, 0.0, 0.0, 0.0, 0.0, 0.0, 0.0, 0.0, 0.0, 0.0, 0.0, 0.0, 0.0, 0.0, 0.0, 0.0, 0.0, 0.0, 0.0, 0.0, 0.0, 0.0, 0.0, 0.0, 0.0, 0.0, 0.0, 0.0, 0.0, 0.0, 0.0, 0.0, 0.0, 0.0, 0.0, 0.0, 0.0, 0.0, 0.0, 0.0, 0.0, 0.0, 0.0, 0.0, 0.0, 0.0, 0.0, 0.0, 0.0, 0.0, 0.0, 0.0, 0.0, 0.0, 0.0, 0.0, 0.0, 0.0, 0.0, 0.0, 0.0, 0.0, 0.0, 0.0, 0.0, 0.0, 0.0, 0.0, 0.0, 0.0, 0.0, 0.0, 0.0, 0.0, 0.0, 0.0, 0.0, 0.0, 0.0, 0.0, 0.0, 0.0, 0.0, 0.0, 0.0, 0.0, 0.0, 0.0, 0.0, 0.0, 0.0, 0.0, 0.0, 0.0, 0.0, 0.0, 0.0, 0.0, 0.0, 0.0, 0.0, 0.0, 0.0, 0.0, 0.0, 0.0, 0.0, 0.0, 0.0, 0.0, 0.0, 0.0, 0.0, 0.0, 0.0, 0.0, 0.0, 0.0, 0.0, 0.0, 0.0, 0.0, 0.0, 0.0, 0.0, 0.0, 0.0, 0.0, 0.0, 0.0, 0.0, 0.0, 0.0, 0.0, 0.0, 0.0, 0.0, 0.0, 0.0, 0.0, 0.0, 0.0, 0.0, 0.0, 0.0, 0.0, 0.0, 0.0, 0.0, 0.0, 0.0, 0.0, 0.0, 0.0, 0.0, 0.0, 0.0, 0.0, 0.0, 0.0, 0.0, 0.0, 0.0, 0.0, 0.0, 0.0, 0.0, 0.0, 0.0, 0.0, 0.0, 0.0, 0.0, 0.0, 0.0, 0.0, 0.0, 0.0, 0.0, 0.0, 0.0, 0.0, 0.0, 0.0, 0.0, 0.0, 0.0, 0.0, 0.0, 0.0, 0.0, 0.0, 0.0, 0.0, 0.0, 0.0, 0.0, 0.0, 0.0, 0.0, 0.0, 0.0, 0.0, 0.0, 0.0, 0.0, 0.0, 0.0, 0.0, 0.0, 0.0, 0.0, 0.0, 0.0, 0.0, 0.0, 0.0, 0.0, 0.0, 0.0, 0.0, 0.0, 0.0, 0.0, 0.0, 0.0, 0.0, 0.0, 0.0, 0.0, 0.0, 0.0, 0.0])
me_002.materials.append(mat_002)
me_002.materials.append(mat_005)
me_002.use_remesh_fix_poles = True
me_002.use_remesh_preserve_attributes = False
me_002.update()
me_x_1 = bpy.data.meshes.new('立方体')
me_x_1.from_pydata([(-1.0, -1.0, -1.0), (-1.0, -1.0, 1.0), (-1.0, 1.0, -1.0), (-1.0, 1.0, 1.0), (1.0, -1.0, -1.0), (1.0, -1.0, 1.0), (1.0, 1.0, -1.0), (1.0, 1.0, 1.0)], [], [(0, 1, 3, 2), (2, 3, 7, 6), (6, 7, 5, 4), (4, 5, 1, 0), (2, 6, 4, 0), (7, 3, 1, 5)])
_uv = me_x_1.uv_layers.new(name='UVマップ')
_uv.uv.foreach_set('vector', [0.375, 0.0, 0.625, 0.0, 0.625, 0.25, 0.375, 0.25, 0.375, 0.25, 0.625, 0.25, 0.625, 0.5, 0.375, 0.5, 0.375, 0.5, 0.625, 0.5, 0.625, 0.75, 0.375, 0.75, 0.375, 0.75, 0.625, 0.75, 0.625, 1.0, 0.375, 1.0, 0.125, 0.5, 0.375, 0.5, 0.375, 0.75, 0.125, 0.75, 0.625, 0.5, 0.875, 0.5, 0.875, 0.75, 0.625, 0.75])
me_x_1.materials.append(mat_005)
me_x_1.use_remesh_fix_poles = True
me_x_1.use_remesh_preserve_attributes = False
me_x_1.update()
me_001_1 = bpy.data.meshes.new('立方体.001')
me_001_1.from_pydata([(-1.0, -1.0, -1.0), (-1.0, -1.0, 1.0), (-1.0, 1.0, -1.0), (-1.0, 1.0, 1.0), (1.0, -1.0, -1.0), (1.0, -1.0, 1.0), (1.0, 1.0, -1.0), (1.0, 1.0, 1.0)], [], [(0, 1, 3, 2), (2, 3, 7, 6), (6, 7, 5, 4), (4, 5, 1, 0), (2, 6, 4, 0), (7, 3, 1, 5)])
_uv = me_001_1.uv_layers.new(name='UVマップ')
_uv.uv.foreach_set('vector', [0.375, 0.0, 0.625, 0.0, 0.625, 0.25, 0.375, 0.25, 0.375, 0.25, 0.625, 0.25, 0.625, 0.5, 0.375, 0.5, 0.375, 0.5, 0.625, 0.5, 0.625, 0.75, 0.375, 0.75, 0.375, 0.75, 0.625, 0.75, 0.625, 1.0, 0.375, 1.0, 0.125, 0.5, 0.375, 0.5, 0.375, 0.75, 0.125, 0.75, 0.625, 0.5, 0.875, 0.5, 0.875, 0.75, 0.625, 0.75])
me_001_1.use_remesh_fix_poles = True
me_001_1.use_remesh_preserve_attributes = False
me_001_1.update()
me_002_1 = bpy.data.meshes.new('立方体.002')
me_002_1.from_pydata([(-1.0, -1.0, -1.0), (-1.0, -1.0, 1.0), (-1.0, 1.0, -1.0), (-1.0, 1.0, 1.0), (1.0, -1.0, -1.0), (1.0, -1.0, 1.0), (1.0, 1.0, -1.0), (1.0, 1.0, 1.0)], [], [(0, 1, 3, 2), (2, 3, 7, 6), (6, 7, 5, 4), (4, 5, 1, 0), (2, 6, 4, 0), (7, 3, 1, 5)])
_uv = me_002_1.uv_layers.new(name='UVマップ')
_uv.uv.foreach_set('vector', [0.375, 0.0, 0.625, 0.0, 0.625, 0.25, 0.375, 0.25, 0.375, 0.25, 0.625, 0.25, 0.625, 0.5, 0.375, 0.5, 0.375, 0.5, 0.625, 0.5, 0.625, 0.75, 0.375, 0.75, 0.375, 0.75, 0.625, 0.75, 0.625, 1.0, 0.375, 1.0, 0.125, 0.5, 0.375, 0.5, 0.375, 0.75, 0.125, 0.75, 0.625, 0.5, 0.875, 0.5, 0.875, 0.75, 0.625, 0.75])
me_002_1.use_remesh_fix_poles = True
me_002_1.use_remesh_preserve_attributes = False
me_002_1.update()

# ---- objects
ob_cube = bpy.data.objects.new('Cube', me_cube)
ob_light = bpy.data.objects.new('Light', light_light)
ob_camera = bpy.data.objects.new('Camera', cam_camera)
ob_x = bpy.data.objects.new('円', me_x)
ob_001 = bpy.data.objects.new('円.001', me_001)
ob_002 = bpy.data.objects.new('円.002', me_002)
ob_x_1 = bpy.data.objects.new('立方体', me_x_1)
ob_001_1 = bpy.data.objects.new('立方体.001', me_001_1)
ob_002_1 = bpy.data.objects.new('立方体.002', me_002_1)

# ---- transforms, parenting, visibility, modifiers, constraints
ob_cube.location = (0.0, 0.0, 0.0)
ob_cube.scale = (1.5, 3.0, 0.5)
ob_cube.lock_rotations_4d = False
ob_cube.empty_display_type = 'ARROWS'
ob_cube.lineart.crease_threshold = 0.0
ob_light.location = (4.076, 1.005, 5.904)
ob_light.rotation_euler = (0.6503, 0.05522, 1.866)
ob_light.lock_rotations_4d = False
ob_light.empty_display_type = 'ARROWS'
ob_light.color = (0.0, 0.0, 0.0, 0.0)
ob_light.lineart.crease_threshold = 0.0
ob_camera.location = (7.359, -6.926, 4.958)
ob_camera.rotation_euler = (1.109, 0.0, 0.8149)
ob_camera.lock_rotations_4d = False
ob_camera.empty_display_type = 'ARROWS'
ob_camera.color = (0.0, 0.0, 0.0, 0.0)
ob_camera.display_type = 'WIRE'
ob_camera.lineart.crease_threshold = 0.0
ob_x.location = (1.5, -2.0, -0.5)
ob_x.rotation_euler = (-0.0, 1.571, 0.0)
ob_x.scale = (0.65, 0.65, 0.65)
_m = ob_x.modifiers.new('ミラー', 'MIRROR')
_m.use_axis = (True, True, False)
_m.mirror_object = ob_cube
_m = ob_x.modifiers.new('Auto Smooth', 'NODES')
_m.node_group = ng_auto_smooth
_gi = [s.identifier for s in ng_auto_smooth.interface.items_tree if s.item_type == 'SOCKET' and s.in_out == 'INPUT']
_m[_gi[1]] = 0.5236  # Angle
ob_001.location = (1.5, -2.0, -0.5)
ob_001.rotation_euler = (-0.0, 1.571, 0.0)
ob_001.scale = (0.65, 0.65, 0.65)
_m = ob_001.modifiers.new('ミラー', 'MIRROR')
_m.use_axis = (True, True, False)
_m.mirror_object = ob_cube
_m = ob_001.modifiers.new('Auto Smooth', 'NODES')
_m.node_group = ng_auto_smooth
_gi = [s.identifier for s in ng_auto_smooth.interface.items_tree if s.item_type == 'SOCKET' and s.in_out == 'INPUT']
_m[_gi[1]] = 0.5236  # Angle
ob_002.location = (1.0, -3.05, 0.0)
ob_002.rotation_euler = (1.571, -0.0, 0.0)
ob_002.scale = (0.2, 0.2, 0.2)
_m = ob_002.modifiers.new('ミラー', 'MIRROR')
_m.use_axis = (True, True, False)
_m.mirror_object = ob_cube
_m = ob_002.modifiers.new('Auto Smooth', 'NODES')
_m.node_group = ng_auto_smooth
_gi = [s.identifier for s in ng_auto_smooth.interface.items_tree if s.item_type == 'SOCKET' and s.in_out == 'INPUT']
_m[_gi[1]] = 1.047  # Angle
ob_x_1.location = (1.4, -2.86, 0.0)
ob_x_1.scale = (0.144, 0.165, 0.1)
_m = ob_x_1.modifiers.new('ミラー', 'MIRROR')
_m.use_axis = (True, True, False)
_m.mirror_object = ob_cube
ob_001_1.location = (1.4, 0.14, 0.2)
ob_001_1.scale = (0.144, 0.165, 0.06)
_m = ob_001_1.modifiers.new('ミラー', 'MIRROR')
_m.mirror_object = ob_cube
ob_002_1.location = (1.4, 1.44, 0.2)
ob_002_1.scale = (0.144, 0.165, 0.06)
_m = ob_002_1.modifiers.new('ミラー', 'MIRROR')
_m.mirror_object = ob_cube

# ---- collection membership
col_collection.objects.link(ob_cube)
col_collection.objects.link(ob_light)
col_collection.objects.link(ob_camera)
col_collection.objects.link(ob_x)
col_collection.objects.link(ob_001)
col_collection.objects.link(ob_002)
col_collection.objects.link(ob_x_1)
col_collection.objects.link(ob_001_1)
col_collection.objects.link(ob_002_1)

# ---- scene / render settings (as saved in the file)
scene.camera = ob_camera
scene.frame_start = 1; scene.frame_end = 250; scene.frame_set(1)
scene.render.engine = 'BLENDER_EEVEE_NEXT'
scene.cycles.use_denoising = False
scene.cycles.samples = 128
scene.cycles.sampling_pattern = 'TABULATED_SOBOL'
scene.cycles.use_adaptive_sampling = False
scene.cycles.use_light_tree = False
scene.view_settings.view_transform = 'Filmic'
bpy.context.view_layer.update()
